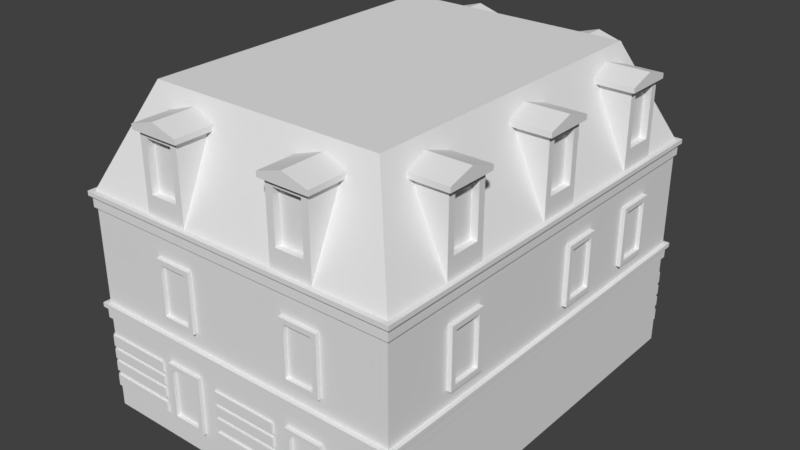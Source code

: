 # Source: backgroundBuildingLow.blend  (saved by Blender 2.79.0; exported with 4.5.12 LTS)
import bpy
from mathutils import Matrix  # noqa: F401  (used for matrix-valued properties, if any)

bpy.ops.wm.read_factory_settings(use_empty=True)
scene = bpy.context.scene
scene.name = 'Scene'

# ---- collections
col_collection_1 = bpy.data.collections.new('Collection 1'); scene.collection.children.link(col_collection_1)

# ---- materials (node trees are filled in below, after node groups)
mat_walls = bpy.data.materials.new('walls')
mat_walls.alpha_threshold = 0.0
mat_walls.use_transparent_shadow = False
mat_walls.roughness = 0.5
mat_windows = bpy.data.materials.new('windows')
mat_windows.alpha_threshold = 0.0
mat_windows.use_transparent_shadow = False
mat_windows.roughness = 0.5
mat_walls2 = bpy.data.materials.new('walls2')
mat_walls2.alpha_threshold = 0.0
mat_walls2.use_transparent_shadow = False
mat_walls2.roughness = 0.5

# ---- material node trees

# ---- world
world_world = bpy.data.worlds.new('World'); scene.world = world_world
world_world.color = (0.05088, 0.05088, 0.05088)
world_world.use_sun_shadow = False
world_world.sun_shadow_jitter_overblur = 0.0
world_world.cycles.sampling_method = 'MANUAL'

# ---- meshes
me_cube = bpy.data.meshes.new('Cube')
me_cube.from_pydata([(-17.53, 0.0, 0.0), (-17.53, 0.0, 11.91), (-17.53, 22.46, 0.0), (-17.53, 22.46, 11.91), (0.0, 0.0, 0.0), (0.0, 0.0, 11.91), (0.0, 22.46, 0.0), (0.0, 22.46, 11.91), (-5.787, 22.46, 12.98), (-5.787, 22.08, 12.98), (-4.232, 22.46, 12.98), (-4.232, 22.08, 12.98), (0.0, 12.37, 15.64), (0.0, 10.82, 15.64), (-0.375, 17.67, 15.64), (-0.375, 19.23, 12.98), (-0.375, 12.37, 15.64), (-5.787, 22.46, 15.64), (-5.787, 22.08, 15.64), (0.0, 10.82, 12.98), (0.0, 12.37, 12.98), (-4.232, 22.08, 15.64), (-4.232, 22.46, 15.64), (-0.375, 12.37, 12.98), (-0.375, 19.23, 15.64), (0.0, 19.23, 12.98), (-0.375, 17.67, 12.98), (-2.348, 2.348, 17.17), (-17.53, 22.46, 11.91), (-17.53, 3.815e-06, 11.91), (-2.348, 20.11, 17.17), (0.0, 22.46, 11.91), (-15.18, 20.11, 17.17), (-15.18, 2.348, 17.17), (0.0, 3.815e-06, 11.91), (-6.167, 20.19, 15.93), (-3.852, 20.19, 15.93), (-3.852, 20.19, 11.91), (-6.167, 20.19, 11.91), (-6.167, 22.46, 15.93), (-3.852, 22.46, 15.93), (-3.852, 22.46, 11.91), (-6.167, 22.46, 11.91), (-0.375, 5.517, 15.64), (-0.375, 3.963, 15.64), (-1.907e-06, 5.517, 15.64), (-1.907e-06, 3.963, 15.64), (-0.375, 3.963, 12.98), (-1.907e-06, 3.963, 12.98), (-0.375, 5.517, 12.98), (-1.907e-06, 5.517, 12.98), (-2.266, 5.897, 15.93), (-2.266, 3.583, 15.93), (-2.266, 3.583, 11.91), (-2.266, 5.897, 11.91), (-1.907e-06, 5.897, 15.93), (-1.907e-06, 3.583, 15.93), (-1.907e-06, 3.583, 11.91), (-1.907e-06, 5.897, 11.91), (-0.375, 10.82, 15.64), (-0.375, 10.82, 12.98), (0.0, 17.67, 15.64), (-2.266, 12.75, 15.93), (-2.266, 10.44, 15.93), (-2.266, 10.44, 11.91), (-2.266, 12.75, 11.91), (0.0, 12.75, 15.93), (0.0, 10.44, 15.93), (0.0, 10.44, 11.91), (0.0, 12.75, 11.91), (-7.451e-09, 19.23, 15.64), (-7.451e-09, 17.67, 12.98), (-2.266, 19.61, 15.93), (-2.266, 17.29, 15.93), (-2.266, 17.29, 11.91), (-2.266, 19.61, 11.91), (-7.451e-09, 19.61, 15.93), (-7.451e-09, 17.29, 15.93), (-7.451e-09, 17.29, 11.91), (-7.451e-09, 19.61, 11.91), (-2.266, 10.22, 16.2), (0.2196, 10.22, 16.2), (0.2196, 10.22, 15.93), (-2.266, 10.22, 15.93), (0.2196, 12.97, 16.2), (-2.266, 12.97, 16.2), (0.2196, 11.59, 16.61), (-2.266, 11.59, 16.61), (0.2196, 12.97, 15.93), (-2.266, 12.97, 15.93), (-3.637, 20.19, 16.2), (-2.266, 17.08, 16.2), (0.2196, 17.08, 16.2), (0.2196, 17.08, 15.93), (-2.266, 17.08, 15.93), (0.2196, 19.82, 16.2), (-2.266, 19.82, 16.2), (0.2196, 18.45, 16.61), (-2.266, 18.45, 16.61), (0.2196, 19.82, 15.93), (-2.266, 19.82, 15.93), (-3.637, 22.68, 16.2), (-3.637, 22.68, 15.93), (-3.637, 20.19, 15.93), (-6.382, 22.68, 16.2), (-6.382, 20.19, 16.2), (-5.009, 22.68, 16.61), (-5.009, 20.19, 16.61), (-6.382, 22.68, 15.93), (-6.382, 20.19, 15.93), (-2.266, 3.367, 16.2), (0.2196, 3.367, 16.2), (0.2196, 3.367, 15.93), (-2.266, 3.367, 15.93), (0.2196, 6.112, 16.2), (-2.266, 6.112, 16.2), (0.2196, 4.74, 16.61), (-2.266, 4.74, 16.61), (0.2196, 6.112, 15.93), (-2.266, 6.112, 15.93), (-13.68, 3.815e-06, 15.93), (-11.37, 3.815e-06, 15.93), (-11.37, 2.266, 11.91), (-13.68, 2.266, 11.91), (-13.68, 2.266, 15.93), (-11.37, 2.266, 15.93), (-13.3, 3.815e-06, 15.64), (-13.3, 0.375, 15.64), (-11.75, 0.375, 15.64), (-11.75, 3.815e-06, 15.64), (-13.3, 0.375, 12.98), (-13.3, 22.46, 12.98), (-13.3, 22.08, 12.98), (-11.75, 22.46, 12.98), (-11.75, 22.08, 12.98), (-13.3, 22.46, 15.64), (-13.3, 22.08, 15.64), (-11.75, 22.08, 15.64), (-11.75, 22.46, 15.64), (-13.68, 20.19, 15.93), (-11.37, 20.19, 15.93), (-11.37, 20.19, 11.91), (-13.68, 20.19, 11.91), (-13.68, 22.46, 15.93), (-11.37, 22.46, 15.93), (-11.37, 22.46, 11.91), (-13.68, 22.46, 11.91), (-11.15, 20.19, 16.2), (-11.15, 22.68, 16.2), (-11.15, 22.68, 15.93), (-11.15, 20.19, 15.93), (-13.9, 22.68, 16.2), (-13.9, 20.19, 16.2), (-12.52, 22.68, 16.61), (-12.52, 20.19, 16.61), (-13.9, 22.68, 15.93), (-13.9, 20.19, 15.93), (-13.3, 3.815e-06, 12.98), (-11.75, 0.375, 12.98), (-11.75, 3.815e-06, 12.98), (-13.68, 3.815e-06, 11.91), (-11.37, 3.815e-06, 11.91), (-13.9, 2.266, 16.2), (-13.9, -0.2196, 16.2), (-13.9, -0.2196, 15.93), (-13.9, 2.266, 15.93), (-11.15, -0.2196, 16.2), (-11.15, 2.266, 16.2), (-12.52, -0.2196, 16.61), (-12.52, 2.266, 16.61), (-11.15, -0.2196, 15.93), (-11.15, 2.266, 15.93), (-4.232, 3.815e-06, 12.98), (-4.232, 0.375, 12.98), (-5.787, 3.815e-06, 12.98), (-5.787, 0.375, 12.98), (-4.232, 3.815e-06, 15.64), (-4.232, 0.375, 15.64), (-5.787, 0.375, 15.64), (-5.787, 3.815e-06, 15.64), (-3.852, 2.266, 15.93), (-6.167, 2.266, 15.93), (-6.167, 2.266, 11.91), (-3.852, 2.266, 11.91), (-3.852, 3.815e-06, 15.93), (-6.167, 3.815e-06, 15.93), (-6.167, 3.815e-06, 11.91), (-3.852, 3.815e-06, 11.91), (-6.382, 2.266, 16.2), (-6.382, -0.2196, 16.2), (-6.382, -0.2196, 15.93), (-6.382, 2.266, 15.93), (-3.637, -0.2196, 16.2), (-3.637, 2.266, 16.2), (-5.009, -0.2196, 16.61), (-5.009, 2.266, 16.61), (-3.637, -0.2196, 15.93), (-3.637, 2.266, 15.93), (-17.74, 10.33, 4.143), (-17.74, 8.773, 4.143), (-17.74, 8.773, 1.487), (-17.74, 10.33, 1.487), (-17.53, 10.6, 4.415), (-17.74, 10.6, 1.215), (-17.53, 8.501, 4.415), (-17.74, 8.501, 1.215), (-17.54, 10.33, 4.143), (-17.54, 8.773, 4.143), (-17.54, 8.773, 1.487), (-17.54, 10.33, 1.487), (-17.74, 8.501, 4.415), (-17.53, 8.501, 1.215), (-17.74, 10.6, 4.415), (-17.53, 10.6, 1.215), (-17.78, 19.23, 9.696), (-17.78, 17.67, 9.696), (-17.78, 17.67, 7.04), (-17.78, 19.23, 7.04), (-17.53, 19.5, 9.968), (-17.78, 19.5, 6.767), (-17.53, 17.4, 9.968), (-17.78, 17.4, 6.767), (-17.65, 16.98, 4.143), (-17.53, 11.04, 4.143), (-17.65, 16.98, 2.108), (-17.65, 16.98, 2.817), (-17.53, 11.04, 2.817), (-17.53, 16.98, 2.108), (-17.53, 16.98, 2.634), (-17.65, 11.04, 2.108), (-17.74, 19.23, 4.143), (-17.74, 17.67, 4.143), (-17.56, 19.23, 9.696), (-17.74, 17.67, 1.487), (-17.74, 19.23, 1.487), (-17.53, 19.5, 4.415), (-17.56, 17.67, 9.696), (-17.56, 17.67, 7.04), (-17.56, 19.23, 7.04), (-17.78, 17.4, 9.968), (-17.53, 17.4, 6.767), (-17.78, 19.5, 9.968), (-17.53, 19.5, 6.767), (-17.74, 19.5, 1.215), (-17.53, 17.4, 4.415), (-17.74, 17.4, 1.215), (-17.54, 19.23, 4.143), (-17.54, 17.67, 4.143), (-17.54, 17.67, 1.487), (-17.54, 19.23, 1.487), (-17.74, 17.4, 4.415), (-17.53, 17.4, 1.215), (-17.74, 19.5, 4.415), (-17.53, 19.5, 1.215), (-17.53, 22.46, 1.833), (-17.65, 20.05, 1.215), (-17.65, 22.46, 1.215), (-17.78, 10.48, 9.696), (-17.78, 8.922, 9.696), (-17.78, 8.922, 7.04), (-17.78, 10.48, 7.04), (-17.53, 10.75, 9.968), (-17.78, 10.75, 6.767), (-17.53, 8.649, 9.968), (-17.53, 20.05, 1.215), (-17.78, 8.649, 6.767), (5.96e-08, 22.46, 5.973), (0.1151, 22.57, 5.733), (0.2505, 22.71, 5.733), (0.0, 17.4, 6.767), (0.2462, 17.4, 9.968), (0.0, 19.5, 6.767), (0.2462, 19.5, 9.968), (0.02337, 17.67, 7.04), (0.02337, 19.23, 7.04), (0.02337, 19.23, 9.696), (0.02337, 17.67, 9.696), (0.2462, 19.5, 6.767), (0.0, 19.5, 9.968), (0.2462, 17.4, 6.767), (0.0, 17.4, 9.968), (0.2462, 17.67, 7.04), (0.2462, 19.23, 7.04), (0.2462, 19.23, 9.696), (0.2462, 17.67, 9.696), (0.0, 12.44, 6.767), (0.2462, 12.44, 9.968), (0.0, 14.54, 6.767), (0.2462, 14.54, 9.968), (0.02337, 12.71, 7.04), (0.02337, 14.27, 7.04), (0.02337, 14.27, 9.696), (0.02337, 12.71, 9.696), (0.2462, 14.54, 6.767), (0.0, 14.54, 9.968), (0.2462, 12.44, 6.767), (0.0, 12.44, 9.968), (0.2462, 12.71, 7.04), (0.2462, 14.27, 7.04), (0.2462, 14.27, 9.696), (0.2462, 12.71, 9.696), (-4.768e-07, 3.69, 6.767), (0.2462, 3.69, 9.968), (-4.768e-07, 5.789, 6.767), (0.2462, 5.789, 9.968), (0.02337, 3.963, 7.04), (0.02337, 5.517, 7.04), (0.02337, 5.517, 9.696), (0.02337, 3.963, 9.696), (0.2462, 5.789, 6.767), (-4.768e-07, 5.789, 9.968), (0.2462, 3.69, 6.767), (-4.768e-07, 3.69, 9.968), (0.2462, 3.963, 7.04), (0.2462, 5.517, 7.04), (0.2462, 5.517, 9.696), (0.2462, 3.963, 9.696), (-17.53, 5.789, 1.215), (-17.78, 5.789, 4.415), (-17.53, 3.69, 1.215), (-17.78, 3.69, 4.415), (-17.56, 5.517, 1.487), (-17.56, 3.963, 1.487), (-17.56, 3.963, 4.143), (-17.56, 5.517, 4.143), (-17.78, 3.69, 1.215), (-17.53, 3.69, 4.415), (-17.78, 5.789, 1.215), (-17.53, 5.789, 4.415), (-17.78, 5.517, 1.487), (-17.78, 3.963, 1.487), (-17.78, 3.963, 4.143), (-17.78, 5.517, 4.143), (-4.768e-07, -1.907e-06, 5.973), (0.1151, -0.1151, 5.126), (0.1151, -0.1151, 5.733), (0.2505, -0.2506, 5.733), (-17.56, 10.48, 9.696), (-17.56, 8.922, 9.696), (-17.56, 8.922, 7.04), (-17.56, 10.48, 7.04), (-17.78, 8.649, 9.968), (-17.53, 8.649, 6.767), (-17.78, 10.75, 9.968), (-17.53, 10.75, 6.767), (-17.53, 22.46, 1.215), (-17.65, 20.05, 1.833), (-17.65, 22.46, 1.833), (-17.53, 20.05, 1.833), (-17.53, 22.46, 4.143), (-17.53, 20.05, 2.634), (-17.65, 22.46, 2.634), (-17.65, 20.05, 2.634), (-17.78, 5.517, 9.696), (-17.78, 3.963, 9.696), (-17.78, 3.963, 7.04), (-17.78, 5.517, 7.04), (-17.53, 5.789, 9.968), (-17.78, 5.789, 6.767), (-17.53, 3.69, 9.968), (-17.78, 3.69, 6.767), (-17.53, 16.98, 1.833), (-17.65, 11.04, 1.215), (-17.65, 16.98, 1.215), (-17.53, 11.04, 1.215), (-17.53, 16.98, 1.215), (-17.65, 11.04, 1.833), (-17.65, 16.98, 1.833), (-17.53, 11.04, 1.833), (-17.53, 20.05, 3.343), (-17.65, 22.46, 3.343), (-17.65, 20.05, 3.343), (-17.53, 22.46, 3.343), (-11.86, 22.46, 1.215), (-11.86, 22.66, 4.415), (-13.96, 22.46, 1.215), (-13.96, 22.66, 4.415), (-12.13, 22.46, 1.487), (-13.69, 22.46, 1.487), (-13.69, 22.46, 4.143), (-12.13, 22.46, 4.143), (-13.96, 22.66, 1.215), (-13.96, 22.46, 4.415), (-11.86, 22.66, 1.215), (-11.86, 22.46, 4.415), (-12.13, 22.66, 1.487), (-13.69, 22.66, 1.487), (-13.69, 22.66, 4.143), (-12.13, 22.66, 4.143), (-11.86, 22.46, 6.767), (-11.86, 22.66, 9.968), (-13.96, 22.46, 6.767), (-13.96, 22.66, 9.968), (-12.13, 22.46, 7.04), (-13.69, 22.46, 7.04), (-13.69, 22.46, 9.696), (-12.13, 22.46, 9.696), (-13.96, 22.66, 6.767), (-13.96, 22.46, 9.968), (-11.86, 22.66, 6.767), (-11.86, 22.46, 9.968), (-12.13, 22.66, 7.04), (-13.69, 22.66, 7.04), (-13.69, 22.66, 9.696), (-12.13, 22.66, 9.696), (-17.53, 22.46, 11.07), (0.2505, 22.71, 11.91), (0.1151, 22.57, 11.07), (0.0, 22.46, 11.07), (0.2505, 22.71, 11.67), (-4.768e-07, -9.537e-07, 5.126), (0.1151, 22.57, 11.67), (0.2505, -0.2506, 5.973), (-17.65, 22.57, 5.733), (-17.53, 22.46, 5.126), (5.96e-08, 22.46, 5.126), (0.1151, 22.57, 5.126), (0.2505, 22.71, 5.973), (0.0, 22.46, 11.91), (-4.768e-07, 9.537e-07, 11.91), (-17.78, -0.2506, 11.91), (-17.65, -0.1151, 11.07), (-17.53, -4.768e-06, 11.07), (-17.78, 22.71, 11.91), (-17.65, 22.57, 11.07), (-17.78, 22.71, 11.67), (-17.78, -0.2506, 11.67), (-17.65, -0.1151, 11.67), (-17.65, 22.57, 11.67), (-17.53, -9.537e-07, 11.91), (-17.53, 22.46, 11.91), (0.2505, -0.2505, 11.67), (0.1151, -0.1151, 11.67), (-4.768e-07, -9.537e-07, 11.07), (0.1151, -0.1151, 11.07), (0.2505, -0.2506, 11.91), (-17.78, -0.2505, 5.733), (-17.65, -0.1151, 5.126), (-17.53, 9.537e-07, 5.126), (-17.78, 22.71, 5.973), (-17.78, -0.2506, 5.973), (-17.78, 22.71, 5.733), (-17.65, -0.1151, 5.733), (-17.53, 22.46, 5.973), (-17.65, 22.57, 5.126), (-17.53, 9.537e-07, 5.973), (-17.65, 20.05, 3.526), (-17.65, 22.46, 3.526), (-17.53, 20.05, 3.526), (-17.53, 22.46, 3.526), (-17.53, 22.46, 2.817), (-17.53, 20.05, 2.108), (-17.65, 20.05, 2.817), (-17.65, 20.05, 4.143), (-17.65, 22.46, 4.143), (-17.53, 20.05, 4.143), (-17.65, 22.46, 2.108), (-17.65, 22.46, 2.817), (-17.53, 20.05, 2.817), (-17.53, 22.46, 2.108), (-17.53, 22.46, 2.634), (-17.65, 20.05, 2.108), (-17.53, 16.98, 4.143), (-17.53, 11.04, 2.634), (-17.65, 16.98, 2.634), (-17.65, 11.04, 2.634), (-17.53, 11.04, 3.343), (-17.65, 16.98, 3.343), (-17.65, 11.04, 3.343), (-17.53, 16.98, 3.343), (-17.65, 11.04, 3.526), (-17.65, 16.98, 3.526), (-17.53, 11.04, 3.526), (-17.53, 16.98, 3.526), (-17.53, 16.98, 2.817), (-17.53, 11.04, 2.108), (-17.65, 11.04, 2.817), (-17.65, 11.04, 4.143), (-17.56, 5.517, 9.696), (-17.56, 3.963, 9.696), (-17.56, 3.963, 7.04), (-17.56, 5.517, 7.04), (-17.78, 3.69, 9.968), (-17.53, 3.69, 6.767), (-17.78, 5.789, 9.968), (-17.53, 5.789, 6.767), (-3.684, 22.57, 2.108), (5.96e-08, 22.46, 2.634), (5.96e-08, 22.46, 2.108), (-3.684, 22.46, 2.817), (5.96e-08, 22.57, 2.817), (5.96e-08, 22.57, 2.108), (-3.684, 22.46, 4.143), (5.96e-08, 22.57, 4.143), (-3.684, 22.57, 4.143), (-3.684, 22.57, 2.817), (-3.684, 22.46, 2.108), (5.96e-08, 22.46, 2.817), (5.96e-08, 22.46, 3.526), (-3.684, 22.46, 3.526), (5.96e-08, 22.57, 3.526), (-3.684, 22.57, 3.526), (5.96e-08, 22.46, 3.343), (-3.684, 22.57, 3.343), (5.96e-08, 22.57, 3.343), (-3.684, 22.46, 3.343), (-3.684, 22.57, 2.634), (5.96e-08, 22.57, 2.634), (-3.684, 22.46, 2.634), (5.96e-08, 22.46, 4.143), (-3.684, 22.46, 1.833), (5.96e-08, 22.57, 1.833), (-3.684, 22.57, 1.833), (5.96e-08, 22.46, 1.215), (-3.684, 22.46, 1.215), (5.96e-08, 22.57, 1.215), (-3.684, 22.57, 1.215), (5.96e-08, 22.46, 1.833), (-4.241, 22.46, 1.215), (-4.241, 22.66, 4.415), (-6.34, 22.46, 1.215), (-6.34, 22.66, 4.415), (-4.513, 22.46, 1.487), (-6.067, 22.46, 1.487), (-6.067, 22.46, 4.143), (-4.513, 22.46, 4.143), (-6.34, 22.66, 1.215), (-6.34, 22.46, 4.415), (-4.241, 22.66, 1.215), (-4.241, 22.46, 4.415), (-4.513, 22.66, 1.487), (-6.067, 22.66, 1.487), (-6.067, 22.66, 4.143), (-4.513, 22.66, 4.143), (-4.241, 22.46, 6.767), (-4.241, 22.66, 9.968), (-6.34, 22.46, 6.767), (-6.34, 22.66, 9.968), (-4.513, 22.46, 7.04), (-6.067, 22.46, 7.04), (-6.067, 22.46, 9.696), (-4.513, 22.46, 9.696), (-6.34, 22.66, 6.767), (-6.34, 22.46, 9.968), (-4.241, 22.66, 6.767), (-4.241, 22.46, 9.968), (-4.513, 22.66, 7.04), (-6.067, 22.66, 7.04), (-6.067, 22.66, 9.696), (-4.513, 22.66, 9.696), (-10.98, 22.57, 2.108), (-7.299, 22.46, 2.634), (-7.299, 22.46, 2.108), (-10.98, 22.46, 2.817), (-7.299, 22.57, 2.817), (-7.299, 22.57, 2.108), (-10.98, 22.46, 4.143), (-7.299, 22.57, 4.143), (-10.98, 22.57, 4.143), (-10.98, 22.57, 2.817), (-10.98, 22.46, 2.108), (-7.299, 22.46, 2.817), (-7.299, 22.46, 3.526), (-10.98, 22.46, 3.526), (-7.299, 22.57, 3.526), (-10.98, 22.57, 3.526), (-7.299, 22.46, 3.343), (-10.98, 22.57, 3.343), (-7.299, 22.57, 3.343), (-10.98, 22.46, 3.343), (-10.98, 22.57, 2.634), (-7.299, 22.57, 2.634), (-10.98, 22.46, 2.634), (-7.299, 22.46, 4.143), (-10.98, 22.46, 1.833), (-7.299, 22.57, 1.833), (-10.98, 22.57, 1.833), (-7.299, 22.46, 1.215), (-10.98, 22.46, 1.215), (-7.299, 22.57, 1.215), (-10.98, 22.57, 1.215), (-7.299, 22.46, 1.833), (-17.53, 22.57, 2.108), (-14.57, 22.46, 2.634), (-14.57, 22.46, 2.108), (-17.53, 22.46, 2.817), (-14.57, 22.57, 2.817), (-14.57, 22.57, 2.108), (-17.53, 22.46, 4.143), (-14.57, 22.57, 4.143), (-17.53, 22.57, 4.143), (-17.53, 22.57, 2.817), (-17.53, 22.46, 2.108), (-14.57, 22.46, 2.817), (-14.57, 22.46, 3.526), (-17.53, 22.46, 3.526), (-14.57, 22.57, 3.526), (-17.53, 22.57, 3.526), (-14.57, 22.46, 3.343), (-17.53, 22.57, 3.343), (-14.57, 22.57, 3.343), (-17.53, 22.46, 3.343), (-17.53, 22.57, 2.634), (-14.57, 22.57, 2.634), (-17.53, 22.46, 2.634), (-14.57, 22.46, 4.143), (-17.53, 22.46, 1.833), (-14.57, 22.57, 1.833), (-17.53, 22.57, 1.833), (-14.57, 22.46, 1.215), (-17.53, 22.46, 1.215), (-14.57, 22.57, 1.215), (-17.53, 22.57, 1.215), (-14.57, 22.46, 1.833), (-5.674, 9.537e-07, 1.215), (-5.674, -0.2065, 4.415), (-3.575, 9.537e-07, 1.215), (-3.575, -0.2065, 4.415), (-5.402, -0.002975, 1.487), (-3.848, -0.002975, 1.487), (-3.848, -0.002975, 4.143), (-5.402, -0.002975, 4.143), (-3.575, -0.2065, 1.215), (-3.575, 9.537e-07, 4.415), (-5.674, -0.2065, 1.215), (-5.674, 9.537e-07, 4.415), (-5.402, -0.2065, 1.487), (-3.848, -0.2065, 1.487), (-3.848, -0.2065, 4.143), (-5.402, -0.2065, 4.143), (-5.674, 9.537e-07, 6.767), (-5.674, -0.2065, 9.968), (-3.575, 9.537e-07, 6.767), (-3.575, -0.2065, 9.968), (-5.402, -0.002975, 7.04), (-3.848, -0.002975, 7.04), (-3.848, -0.002975, 9.696), (-5.402, -0.002975, 9.696), (-3.575, -0.2065, 6.767), (-3.575, 9.537e-07, 9.968), (-5.674, -0.2065, 6.767), (-5.674, 9.537e-07, 9.968), (-5.402, -0.2065, 7.04), (-3.848, -0.2065, 7.04), (-3.848, -0.2065, 9.696), (-5.402, -0.2065, 9.696), (-13.85, -0.1151, 2.108), (-17.53, 9.537e-07, 2.634), (-17.53, 9.537e-07, 2.108), (-13.85, 9.537e-07, 2.817), (-17.53, -0.1151, 2.817), (-17.53, -0.1151, 2.108), (-13.85, 9.537e-07, 4.143), (-17.53, -0.1151, 4.143), (-13.85, -0.1151, 4.143), (-13.85, -0.1151, 2.817), (-13.85, 9.537e-07, 2.108), (-17.53, 9.537e-07, 2.817), (-17.53, 9.537e-07, 3.526), (-13.85, 9.537e-07, 3.526), (-17.53, -0.1151, 3.526), (-13.85, -0.1151, 3.526), (-17.53, 9.537e-07, 3.343), (-13.85, -0.1151, 3.343), (-17.53, -0.1151, 3.343), (-13.85, 9.537e-07, 3.343), (-13.85, -0.1151, 2.634), (-17.53, -0.1151, 2.634), (-13.85, 9.537e-07, 2.634), (-17.53, 9.537e-07, 4.143), (-13.85, 9.537e-07, 1.833), (-17.53, -0.1151, 1.833), (-13.85, -0.1151, 1.833), (-17.53, 9.537e-07, 1.215), (-13.85, 9.537e-07, 1.215), (-17.53, -0.1151, 1.215), (-13.85, -0.1151, 1.215), (-17.53, 9.537e-07, 1.833), (-13.29, 9.537e-07, 1.215), (-13.29, -0.2065, 4.415), (-11.19, 9.537e-07, 1.215), (-11.19, -0.2065, 4.415), (-13.02, -0.002975, 1.487), (-11.47, -0.002975, 1.487), (-11.47, -0.002975, 4.143), (-13.02, -0.002975, 4.143), (-11.19, -0.2065, 1.215), (-11.19, 9.537e-07, 4.415), (-13.29, -0.2065, 1.215), (-13.29, 9.537e-07, 4.415), (-13.02, -0.2065, 1.487), (-11.47, -0.2065, 1.487), (-11.47, -0.2065, 4.143), (-13.02, -0.2065, 4.143), (-13.29, 9.537e-07, 6.767), (-13.29, -0.2065, 9.968), (-11.19, 9.537e-07, 6.767), (-11.19, -0.2065, 9.968), (-13.02, -0.002975, 7.04), (-11.47, -0.002975, 7.04), (-11.47, -0.002975, 9.696), (-13.02, -0.002975, 9.696), (-11.19, -0.2065, 6.767), (-11.19, 9.537e-07, 9.968), (-13.29, -0.2065, 6.767), (-13.29, 9.537e-07, 9.968), (-13.02, -0.2065, 7.04), (-11.47, -0.2065, 7.04), (-11.47, -0.2065, 9.696), (-13.02, -0.2065, 9.696), (-6.549, -0.1151, 2.108), (-10.23, 9.537e-07, 2.634), (-10.23, 9.537e-07, 2.108), (-6.549, 9.537e-07, 2.817), (-10.23, -0.1151, 2.817), (-10.23, -0.1151, 2.108), (-6.549, 9.537e-07, 4.143), (-10.23, -0.1151, 4.143), (-6.549, -0.1151, 4.143), (-6.549, -0.1151, 2.817), (-6.549, 9.537e-07, 2.108), (-10.23, 9.537e-07, 2.817), (-10.23, 9.537e-07, 3.526), (-6.549, 9.537e-07, 3.526), (-10.23, -0.1151, 3.526), (-6.549, -0.1151, 3.526), (-10.23, 9.537e-07, 3.343), (-6.549, -0.1151, 3.343), (-10.23, -0.1151, 3.343), (-6.549, 9.537e-07, 3.343), (-6.549, -0.1151, 2.634), (-10.23, -0.1151, 2.634), (-6.549, 9.537e-07, 2.634), (-10.23, 9.537e-07, 4.143), (-6.549, 9.537e-07, 1.833), (-10.23, -0.1151, 1.833), (-6.549, -0.1151, 1.833), (-10.23, 9.537e-07, 1.215), (-6.549, 9.537e-07, 1.215), (-10.23, -0.1151, 1.215), (-6.549, -0.1151, 1.215), (-10.23, 9.537e-07, 1.833), (-4.768e-07, -0.1151, 2.108), (-2.961, 9.537e-07, 2.634), (-2.961, 9.537e-07, 2.108), (-4.768e-07, 9.537e-07, 2.817), (-2.961, -0.1151, 2.817), (-2.961, -0.1151, 2.108), (-4.768e-07, 9.537e-07, 4.143), (-2.961, -0.1151, 4.143), (-4.768e-07, -0.1151, 4.143), (-4.768e-07, -0.1151, 2.817), (-4.768e-07, 9.537e-07, 2.108), (-2.961, 9.537e-07, 2.817), (-2.961, 9.537e-07, 3.526), (-4.768e-07, 9.537e-07, 3.526), (-2.961, -0.1151, 3.526), (-4.768e-07, -0.1151, 3.526), (-2.961, 9.537e-07, 3.343), (-4.768e-07, -0.1151, 3.343), (-2.961, -0.1151, 3.343), (-4.768e-07, 9.537e-07, 3.343), (-4.768e-07, -0.1151, 2.634), (-2.961, -0.1151, 2.634), (-4.768e-07, 9.537e-07, 2.634), (-2.961, 9.537e-07, 4.143), (-4.768e-07, 9.537e-07, 1.833), (-2.961, -0.1151, 1.833), (-4.768e-07, -0.1151, 1.833), (-2.961, 9.537e-07, 1.215), (-4.768e-07, 9.537e-07, 1.215), (-2.961, -0.1151, 1.215), (-4.768e-07, -0.1151, 1.215), (-2.961, 9.537e-07, 1.833), (-17.65, 8.009, 4.143), (-17.53, 6.144, 4.143), (-17.65, 8.009, 2.108), (-17.65, 8.009, 2.817), (-17.53, 6.144, 2.817), (-17.53, 8.009, 2.108), (-17.53, 8.009, 2.634), (-17.65, 6.144, 2.108), (-17.53, 8.009, 1.833), (-17.65, 6.144, 1.215), (-17.65, 8.009, 1.215), (-17.53, 6.144, 1.215), (-17.53, 8.009, 1.215), (-17.65, 6.144, 1.833), (-17.65, 8.009, 1.833), (-17.53, 6.144, 1.833), (-17.53, 8.009, 4.143), (-17.53, 6.144, 2.634), (-17.65, 8.009, 2.634), (-17.65, 6.144, 2.634), (-17.53, 6.144, 3.343), (-17.65, 8.009, 3.343), (-17.65, 6.144, 3.343), (-17.53, 8.009, 3.343), (-17.65, 6.144, 3.526), (-17.65, 8.009, 3.526), (-17.53, 6.144, 3.526), (-17.53, 8.009, 3.526), (-17.53, 8.009, 2.817), (-17.53, 6.144, 2.108), (-17.65, 6.144, 2.817), (-17.65, 6.144, 4.143), (-17.65, 3.247, 4.143), (-17.53, 9.537e-07, 4.143), (-17.65, 3.247, 2.108), (-17.65, 3.247, 2.817), (-17.53, 9.537e-07, 2.817), (-17.53, 3.247, 2.108), (-17.53, 3.247, 2.634), (-17.65, 9.537e-07, 2.108), (-17.53, 3.247, 1.833), (-17.65, 9.537e-07, 1.215), (-17.65, 3.247, 1.215), (-17.53, 9.537e-07, 1.215), (-17.53, 3.247, 1.215), (-17.65, 9.537e-07, 1.833), (-17.65, 3.247, 1.833), (-17.53, 9.537e-07, 1.833), (-17.53, 3.247, 4.143), (-17.53, 9.537e-07, 2.634), (-17.65, 3.247, 2.634), (-17.65, 9.537e-07, 2.634), (-17.53, 9.537e-07, 3.343), (-17.65, 3.247, 3.343), (-17.65, 9.537e-07, 3.343), (-17.53, 3.247, 3.343), (-17.65, 9.537e-07, 3.526), (-17.65, 3.247, 3.526), (-17.53, 9.537e-07, 3.526), (-17.53, 3.247, 3.526), (-17.53, 3.247, 2.817), (-17.53, 9.537e-07, 2.108), (-17.65, 9.537e-07, 2.817), (-17.65, 0.0001225, 4.143)], [], [(0, 1, 3, 2), (2, 3, 7, 6), (6, 7, 5, 4), (4, 5, 1, 0), (7, 3, 1, 5), (11, 9, 18, 21), (8, 9, 11, 10), (14, 26, 15, 24), (70, 61, 14, 24), (18, 17, 22, 21), (10, 11, 21, 22), (61, 71, 26, 14), (70, 24, 15, 25), (9, 8, 17, 18), (25, 15, 26, 71), (20, 23, 60, 19), (59, 60, 23, 16), (29, 33, 32, 28), (30, 31, 28, 32), (30, 27, 34, 31), (33, 29, 34, 27), (33, 27, 32), (27, 30, 32), (98, 91, 92, 97), (92, 91, 94, 93), (35, 39, 42, 38), (96, 95, 99, 100), (37, 38, 42, 41), (37, 41, 40, 36), (8, 10, 41, 42), (8, 42, 39, 17), (22, 17, 39, 40), (22, 40, 41, 10), (49, 50, 45, 43), (48, 47, 44, 46), (46, 44, 43, 45), (47, 48, 50, 49), (44, 47, 49, 43), (51, 55, 58, 54), (97, 95, 96, 98), (53, 54, 58, 57), (53, 57, 56, 52), (50, 48, 57, 58), (50, 58, 55, 45), (46, 45, 55, 56), (46, 56, 57, 48), (16, 12, 13, 59), (23, 20, 12, 16), (19, 60, 59, 13), (62, 66, 69, 65), (81, 80, 83, 82), (64, 65, 69, 68), (64, 68, 67, 63), (20, 19, 68, 69), (20, 69, 66, 12), (13, 12, 66, 67), (13, 67, 68, 19), (72, 76, 79, 75), (93, 99, 95, 92), (74, 75, 79, 78), (74, 78, 77, 73), (25, 71, 78, 79), (25, 79, 76, 70), (61, 70, 76, 77), (61, 77, 78, 71), (87, 80, 81, 86), (86, 84, 85, 87), (85, 84, 88, 89), (82, 88, 84, 81), (83, 89, 88, 82), (84, 86, 81), (94, 100, 99, 93), (95, 97, 92), (107, 90, 101, 106), (101, 90, 103, 102), (105, 104, 108, 109), (106, 104, 105, 107), (102, 108, 104, 101), (103, 109, 108, 102), (104, 106, 101), (117, 110, 111, 116), (111, 110, 113, 112), (115, 114, 118, 119), (116, 114, 115, 117), (112, 118, 114, 111), (113, 119, 118, 112), (114, 116, 111), (134, 132, 136, 137), (131, 132, 134, 133), (136, 135, 138, 137), (133, 134, 137, 138), (132, 131, 135, 136), (139, 143, 146, 142), (141, 142, 146, 145), (141, 145, 144, 140), (131, 133, 145, 146), (131, 146, 143, 135), (138, 135, 143, 144), (138, 144, 145, 133), (154, 147, 148, 153), (148, 147, 150, 149), (152, 151, 155, 156), (153, 151, 152, 154), (149, 155, 151, 148), (150, 156, 155, 149), (151, 153, 148), (130, 158, 128, 127), (159, 158, 130, 157), (128, 129, 126, 127), (157, 130, 127, 126), (158, 159, 129, 128), (125, 121, 161, 122), (123, 122, 161, 160), (123, 160, 120, 124), (159, 157, 160, 161), (159, 161, 121, 129), (126, 129, 121, 120), (126, 120, 160, 157), (169, 162, 163, 168), (163, 162, 165, 164), (167, 166, 170, 171), (168, 166, 167, 169), (164, 170, 166, 163), (165, 171, 170, 164), (166, 168, 163), (175, 173, 177, 178), (172, 173, 175, 174), (177, 176, 179, 178), (174, 175, 178, 179), (173, 172, 176, 177), (180, 184, 187, 183), (182, 183, 187, 186), (182, 186, 185, 181), (172, 174, 186, 187), (172, 187, 184, 176), (179, 176, 184, 185), (179, 185, 186, 174), (195, 188, 189, 194), (189, 188, 191, 190), (193, 192, 196, 197), (194, 192, 193, 195), (190, 196, 192, 189), (191, 197, 196, 190), (192, 194, 189), (479, 478, 481, 480), (236, 232, 238, 237), (242, 219, 241, 218), (238, 217, 216, 237), (238, 232, 214, 217), (236, 215, 214, 232), (338, 337, 340, 339), (239, 215, 216, 221), (237, 216, 215, 236), (241, 214, 215, 239), (221, 216, 217, 219), (343, 262, 260, 257), (241, 219, 217, 214), (265, 259, 260, 262), (204, 202, 212, 210), (249, 234, 233, 248), (253, 243, 252, 235), (244, 250, 245, 251), (251, 245, 243, 253), (323, 324, 321, 322), (247, 231, 230, 246), (346, 348, 254, 347), (264, 255, 256, 345), (326, 320, 325, 319), (318, 332, 331, 320), (318, 327, 329, 332), (255, 264, 348, 346), (322, 330, 331, 323), (326, 328, 318, 320), (320, 331, 330, 325), (321, 329, 330, 322), (321, 324, 332, 329), (345, 256, 347, 254), (240, 221, 219, 242), (220, 218, 241, 239), (220, 239, 221, 240), (340, 337, 257, 260), (319, 325, 327, 317), (339, 259, 258, 338), (325, 330, 329, 327), (323, 331, 332, 324), (456, 459, 451, 461), (448, 446, 447, 449), (450, 457, 370, 372), (207, 206, 209, 208), (244, 235, 252, 250), (256, 255, 346, 347), (371, 369, 372, 370), (452, 458, 369, 371), (351, 352, 350, 460), (452, 457, 450, 458), (338, 258, 257, 337), (340, 260, 259, 339), (343, 257, 258, 341), (341, 258, 259, 265), (344, 262, 343, 261), (334, 416, 267, 335), (415, 416, 334, 410), (336, 268, 417, 412), (266, 333, 412, 417), (335, 267, 268, 336), (278, 280, 270, 272), (271, 277, 279, 269), (278, 272, 277, 271), (269, 279, 270, 280), (273, 281, 282, 274), (275, 283, 284, 276), (273, 276, 284, 281), (274, 282, 283, 275), (272, 283, 282, 277), (270, 284, 283, 272), (270, 279, 281, 284), (277, 282, 281, 279), (294, 296, 286, 288), (287, 293, 295, 285), (294, 288, 293, 287), (285, 295, 286, 296), (289, 297, 298, 290), (291, 299, 300, 292), (289, 292, 300, 297), (290, 298, 299, 291), (288, 299, 298, 293), (286, 300, 299, 288), (286, 295, 297, 300), (293, 298, 297, 295), (310, 312, 302, 304), (303, 309, 311, 301), (310, 304, 309, 303), (301, 311, 302, 312), (305, 313, 314, 306), (307, 315, 316, 308), (305, 308, 316, 313), (306, 314, 315, 307), (304, 315, 314, 309), (302, 316, 315, 304), (302, 311, 313, 316), (309, 314, 313, 311), (366, 368, 361, 367), (364, 362, 363, 365), (363, 362, 366, 367), (317, 327, 318, 328), (476, 225, 474, 226), (476, 226, 466, 468), (468, 466, 469, 467), (464, 465, 463, 228), (224, 227, 475, 229), (362, 364, 368, 366), (365, 363, 367, 361), (474, 225, 467, 469), (436, 336, 412, 440), (333, 445, 440, 412), (484, 358, 356, 353), (263, 261, 343, 341), (360, 355, 356, 358), (342, 265, 262, 344), (263, 341, 265, 342), (453, 455, 349, 454), (449, 447, 454, 349), (459, 456, 351, 460), (457, 452, 371, 370), (446, 448, 455, 453), (480, 355, 354, 479), (479, 354, 353, 478), (484, 353, 354, 482), (482, 354, 355, 360), (481, 478, 353, 356), (225, 476, 468, 467), (227, 224, 464, 228), (447, 446, 453, 454), (382, 384, 374, 376), (375, 381, 383, 373), (382, 376, 381, 375), (373, 383, 374, 384), (377, 385, 386, 378), (379, 387, 388, 380), (377, 380, 388, 385), (378, 386, 387, 379), (376, 387, 386, 381), (374, 388, 387, 376), (374, 383, 385, 388), (381, 386, 385, 383), (398, 400, 390, 392), (391, 397, 399, 389), (398, 392, 397, 391), (389, 399, 390, 400), (393, 401, 402, 394), (395, 403, 404, 396), (393, 396, 404, 401), (394, 402, 403, 395), (392, 403, 402, 397), (390, 404, 403, 392), (390, 399, 401, 404), (397, 402, 401, 399), (409, 425, 423, 406), (405, 424, 407, 408), (430, 418, 406, 423), (411, 428, 425, 409), (407, 424, 428, 411), (416, 444, 413, 267), (414, 444, 416, 415), (268, 441, 439, 417), (443, 266, 417, 439), (267, 413, 441, 268), (434, 407, 411, 432), (408, 407, 434, 433), (431, 409, 406, 435), (418, 419, 435, 406), (432, 411, 409, 431), (425, 426, 420, 423), (422, 421, 424, 405), (429, 430, 423, 420), (428, 427, 426, 425), (424, 421, 427, 428), (421, 434, 432, 427), (433, 434, 421, 422), (426, 431, 435, 420), (419, 429, 420, 435), (427, 432, 431, 426), (437, 334, 335, 442), (442, 335, 336, 436), (410, 334, 437, 438), (441, 436, 440, 439), (445, 443, 439, 440), (444, 437, 442, 413), (413, 442, 436, 441), (438, 437, 444, 414), (205, 200, 201, 203), (456, 461, 352, 351), (210, 199, 200, 205), (461, 451, 350, 352), (207, 199, 198, 206), (204, 210, 205, 211), (209, 201, 200, 208), (213, 203, 212, 202), (208, 200, 199, 207), (212, 203, 201, 198), (212, 198, 199, 210), (211, 205, 203, 213), (473, 471, 222, 462), (470, 472, 223, 477), (224, 229, 465, 464), (477, 223, 462, 222), (252, 243, 234, 230), (248, 233, 231, 247), (252, 230, 231, 250), (250, 231, 233, 245), (247, 246, 249, 248), (471, 470, 477, 222), (229, 475, 463, 465), (249, 246, 230, 234), (359, 482, 360, 483), (359, 357, 484, 482), (485, 358, 484, 357), (481, 356, 355, 480), (483, 360, 358, 485), (491, 486, 506, 507), (486, 496, 508, 506), (500, 501, 494, 493), (498, 500, 493, 509), (501, 499, 492, 494), (494, 492, 509, 493), (488, 491, 507, 487), (490, 495, 503, 504), (497, 490, 504, 502), (495, 489, 505, 503), (507, 506, 508, 487), (503, 505, 502, 504), (495, 490, 497, 489), (499, 501, 500, 498), (491, 488, 496, 486), (515, 516, 512, 511), (513, 515, 511, 517), (516, 514, 510, 512), (512, 510, 517, 511), (514, 516, 515, 513), (291, 292, 289, 290), (307, 308, 305, 306), (275, 276, 273, 274), (245, 233, 234, 243), (209, 206, 198, 201), (472, 470, 471, 473), (395, 396, 393, 394), (379, 380, 377, 378), (527, 529, 519, 521), (520, 526, 528, 518), (527, 521, 526, 520), (518, 528, 519, 529), (522, 530, 531, 523), (524, 532, 533, 525), (522, 525, 533, 530), (523, 531, 532, 524), (521, 532, 531, 526), (519, 533, 532, 521), (519, 528, 530, 533), (526, 531, 530, 528), (543, 545, 535, 537), (536, 542, 544, 534), (543, 537, 542, 536), (534, 544, 535, 545), (538, 546, 547, 539), (540, 548, 549, 541), (538, 541, 549, 546), (539, 547, 548, 540), (537, 548, 547, 542), (535, 549, 548, 537), (535, 544, 546, 549), (542, 547, 546, 544), (540, 541, 538, 539), (524, 525, 522, 523), (555, 550, 570, 571), (550, 560, 572, 570), (564, 565, 558, 557), (562, 564, 557, 573), (565, 563, 556, 558), (558, 556, 573, 557), (552, 555, 571, 551), (554, 559, 567, 568), (561, 554, 568, 566), (559, 553, 569, 567), (571, 570, 572, 551), (567, 569, 566, 568), (559, 554, 561, 553), (563, 565, 564, 562), (555, 552, 560, 550), (579, 580, 576, 575), (577, 579, 575, 581), (580, 578, 574, 576), (576, 574, 581, 575), (578, 580, 579, 577), (587, 582, 602, 603), (582, 592, 604, 602), (596, 597, 590, 589), (594, 596, 589, 605), (597, 595, 588, 590), (590, 588, 605, 589), (584, 587, 603, 583), (586, 591, 599, 600), (593, 586, 600, 598), (591, 585, 601, 599), (603, 602, 604, 583), (599, 601, 598, 600), (591, 586, 593, 585), (595, 597, 596, 594), (587, 584, 592, 582), (611, 612, 608, 607), (609, 611, 607, 613), (612, 610, 606, 608), (608, 606, 613, 607), (610, 612, 611, 609), (623, 625, 615, 617), (616, 622, 624, 614), (623, 617, 622, 616), (614, 624, 615, 625), (618, 626, 627, 619), (620, 628, 629, 621), (618, 621, 629, 626), (619, 627, 628, 620), (617, 628, 627, 622), (615, 629, 628, 617), (615, 624, 626, 629), (622, 627, 626, 624), (639, 641, 631, 633), (632, 638, 640, 630), (639, 633, 638, 632), (630, 640, 631, 641), (634, 642, 643, 635), (636, 644, 645, 637), (634, 637, 645, 642), (635, 643, 644, 636), (633, 644, 643, 638), (631, 645, 644, 633), (631, 640, 642, 645), (638, 643, 642, 640), (651, 646, 666, 667), (646, 656, 668, 666), (660, 661, 654, 653), (658, 660, 653, 669), (661, 659, 652, 654), (654, 652, 669, 653), (648, 651, 667, 647), (650, 655, 663, 664), (657, 650, 664, 662), (655, 649, 665, 663), (667, 666, 668, 647), (663, 665, 662, 664), (655, 650, 657, 649), (659, 661, 660, 658), (651, 648, 656, 646), (675, 676, 672, 671), (673, 675, 671, 677), (676, 674, 670, 672), (672, 670, 677, 671), (674, 676, 675, 673), (636, 637, 634, 635), (620, 621, 618, 619), (687, 689, 679, 681), (680, 686, 688, 678), (687, 681, 686, 680), (678, 688, 679, 689), (682, 690, 691, 683), (684, 692, 693, 685), (682, 685, 693, 690), (683, 691, 692, 684), (681, 692, 691, 686), (679, 693, 692, 681), (679, 688, 690, 693), (686, 691, 690, 688), (703, 705, 695, 697), (696, 702, 704, 694), (703, 697, 702, 696), (694, 704, 695, 705), (698, 706, 707, 699), (700, 708, 709, 701), (698, 701, 709, 706), (699, 707, 708, 700), (697, 708, 707, 702), (695, 709, 708, 697), (695, 704, 706, 709), (702, 707, 706, 704), (700, 701, 698, 699), (684, 685, 682, 683), (715, 710, 730, 731), (710, 720, 732, 730), (724, 725, 718, 717), (722, 724, 717, 733), (725, 723, 716, 718), (718, 716, 733, 717), (712, 715, 731, 711), (714, 719, 727, 728), (721, 714, 728, 726), (719, 713, 729, 727), (731, 730, 732, 711), (727, 729, 726, 728), (719, 714, 721, 713), (723, 725, 724, 722), (715, 712, 720, 710), (739, 740, 736, 735), (737, 739, 735, 741), (740, 738, 734, 736), (736, 734, 741, 735), (738, 740, 739, 737), (747, 742, 762, 763), (742, 752, 764, 762), (756, 757, 750, 749), (754, 756, 749, 765), (757, 755, 748, 750), (750, 748, 765, 749), (744, 747, 763, 743), (746, 751, 759, 760), (753, 746, 760, 758), (751, 745, 761, 759), (763, 762, 764, 743), (759, 761, 758, 760), (751, 746, 753, 745), (755, 757, 756, 754), (747, 744, 752, 742), (771, 772, 768, 767), (769, 771, 767, 773), (772, 770, 766, 768), (768, 766, 773, 767), (770, 772, 771, 769), (787, 789, 782, 788), (785, 783, 784, 786), (784, 783, 787, 788), (804, 777, 802, 778), (804, 778, 794, 796), (796, 794, 797, 795), (792, 793, 791, 780), (776, 779, 803, 781), (783, 785, 789, 787), (786, 784, 788, 782), (802, 777, 795, 797), (777, 804, 796, 795), (779, 776, 792, 780), (801, 799, 774, 790), (798, 800, 775, 805), (776, 781, 793, 792), (805, 775, 790, 774), (799, 798, 805, 774), (781, 803, 791, 793), (800, 798, 799, 801), (819, 821, 814, 820), (817, 815, 816, 818), (816, 815, 819, 820), (836, 809, 834, 810), (836, 810, 826, 828), (828, 826, 829, 827), (824, 825, 823, 812), (808, 811, 835, 813), (815, 817, 821, 819), (818, 816, 820, 814), (834, 809, 827, 829), (809, 836, 828, 827), (811, 808, 824, 812), (833, 831, 806, 822), (830, 832, 807, 837), (808, 813, 825, 824), (837, 807, 822, 806), (831, 830, 837, 806), (813, 835, 823, 825), (832, 830, 831, 833)])
me_cube.polygons.foreach_set('material_index', [0, 0, 0, 0, 0, 1, 0, 1, 0, 0, 0, 0, 0, 0, 0, 0, 1, 2, 2, 2, 2, 2, 2, 2, 2, 0, 2, 0, 0, 0, 0, 0, 0, 0, 0, 0, 0, 1, 0, 2, 0, 0, 0, 0, 0, 0, 0, 0, 0, 0, 2, 0, 0, 0, 0, 0, 0, 0, 0, 0, 0, 0, 0, 0, 0, 2, 2, 2, 0, 0, 0, 0, 0, 2, 2, 2, 2, 0, 0, 0, 2, 2, 2, 2, 0, 0, 0, 1, 0, 0, 0, 0, 0, 0, 0, 0, 0, 0, 0, 2, 2, 2, 2, 0, 0, 0, 1, 0, 0, 0, 0, 0, 0, 0, 0, 0, 0, 0, 2, 2, 2, 2, 0, 0, 0, 1, 0, 0, 0, 0, 0, 0, 0, 0, 0, 0, 0, 2, 2, 2, 2, 0, 0, 0, 1, 1, 0, 0, 0, 0, 1, 0, 0, 0, 0, 0, 0, 0, 0, 0, 0, 0, 0, 1, 0, 0, 0, 0, 0, 0, 0, 0, 0, 0, 0, 0, 0, 0, 0, 0, 0, 0, 0, 0, 0, 0, 0, 0, 1, 0, 0, 0, 0, 0, 0, 0, 0, 0, 0, 0, 0, 0, 0, 0, 0, 0, 0, 0, 0, 0, 0, 0, 0, 0, 0, 0, 0, 0, 0, 0, 0, 0, 0, 0, 0, 0, 0, 0, 0, 0, 0, 0, 0, 0, 0, 0, 0, 0, 0, 0, 0, 0, 0, 0, 0, 0, 0, 0, 0, 0, 0, 0, 0, 0, 0, 0, 0, 0, 0, 0, 0, 0, 0, 0, 0, 0, 0, 0, 0, 0, 0, 0, 0, 0, 0, 0, 0, 0, 0, 0, 0, 0, 0, 0, 0, 0, 0, 0, 0, 0, 0, 0, 0, 0, 0, 0, 0, 0, 0, 0, 0, 0, 0, 0, 0, 0, 0, 0, 0, 0, 0, 0, 0, 0, 0, 0, 0, 0, 0, 0, 0, 0, 0, 0, 0, 0, 0, 0, 0, 0, 0, 0, 0, 0, 0, 0, 0, 0, 0, 0, 0, 0, 0, 0, 0, 0, 0, 0, 0, 0, 1, 0, 0, 0, 0, 0, 0, 0, 0, 0, 0, 0, 0, 0, 0, 0, 0, 0, 0, 0, 0, 0, 0, 0, 0, 0, 0, 0, 0, 1, 1, 1, 0, 0, 0, 1, 1, 0, 0, 0, 0, 0, 0, 0, 0, 0, 0, 0, 0, 0, 0, 0, 0, 0, 0, 0, 0, 0, 0, 0, 0, 1, 1, 0, 0, 0, 0, 0, 0, 0, 0, 0, 0, 0, 0, 0, 0, 0, 0, 0, 0, 0, 0, 0, 0, 0, 0, 0, 0, 0, 0, 0, 0, 0, 0, 0, 0, 0, 0, 0, 0, 0, 0, 0, 0, 0, 0, 0, 0, 0, 0, 0, 0, 0, 0, 0, 0, 0, 0, 0, 0, 0, 0, 0, 0, 0, 0, 0, 0, 0, 0, 0, 0, 0, 0, 0, 0, 0, 0, 0, 0, 0, 0, 0, 0, 0, 0, 1, 1, 0, 0, 0, 0, 0, 0, 0, 0, 0, 0, 0, 0, 0, 0, 0, 0, 0, 0, 0, 0, 0, 0, 0, 0, 1, 1, 0, 0, 0, 0, 0, 0, 0, 0, 0, 0, 0, 0, 0, 0, 0, 0, 0, 0, 0, 0, 0, 0, 0, 0, 0, 0, 0, 0, 0, 0, 0, 0, 0, 0, 0, 0, 0, 0, 0, 0, 0, 0, 0, 0, 0, 0, 0, 0, 0, 0, 0, 0, 0, 0, 0, 0, 0, 0, 0, 0, 0, 0, 0, 0, 0, 0, 0, 0, 0, 0, 0, 0, 0, 0, 0, 0, 0, 0, 0, 0])
_uv = me_cube.uv_layers.new(name='UVMap')
_uv.uv.foreach_set('vector', [0.7467, 0.2481, 0.6182, 0.2481, 0.6182, 0.005402, 0.7467, 0.005402, 0.1546, 0.5231, 0.2831, 0.5231, 0.2831, 0.7126, 0.1546, 0.7126, 0.7467, 0.5015, 0.6182, 0.5015, 0.6182, 0.2589, 0.7467, 0.2589, 0.7442, 0.7067, 0.6157, 0.7067, 0.6157, 0.5173, 0.7442, 0.5173, 0.4159, 0.5173, 0.6049, 0.5173, 0.6049, 0.7599, 0.4159, 0.7599, 0.02215, 0.8088, 0.005392, 0.8088, 0.005392, 0.7801, 0.02215, 0.7801, 0.9765, 0.157, 0.9806, 0.157, 0.9806, 0.1738, 0.9765, 0.1738, 0.005392, 0.8483, 0.005392, 0.8196, 0.02215, 0.8196, 0.02215, 0.8483, 0.86, 0.9647, 0.86, 0.9815, 0.856, 0.9815, 0.856, 0.9647, 0.8708, 0.9647, 0.8749, 0.9647, 0.8749, 0.9815, 0.8708, 0.9815, 0.4199, 0.9386, 0.4159, 0.9386, 0.4159, 0.9099, 0.4199, 0.9099, 0.759, 0.9132, 0.759, 0.9419, 0.755, 0.9419, 0.755, 0.9132, 0.5665, 0.9132, 0.5705, 0.9132, 0.5705, 0.9419, 0.5665, 0.9419, 0.7698, 0.9132, 0.7739, 0.9132, 0.7739, 0.9419, 0.7698, 0.9419, 0.4531, 0.9605, 0.4571, 0.9605, 0.4571, 0.9773, 0.4531, 0.9773, 0.4679, 0.9605, 0.4719, 0.9605, 0.4719, 0.9773, 0.4679, 0.9773, 0.8765, 0.1239, 0.8765, 0.1526, 0.8597, 0.1526, 0.8597, 0.1239, 0.755, 0.5173, 0.8118, 0.5427, 0.8118, 0.7346, 0.755, 0.7599, 0.7575, 0.231, 0.8143, 0.2056, 0.8143, 0.3951, 0.7575, 0.3697, 0.2938, 0.7404, 0.2938, 0.5485, 0.3507, 0.5231, 0.3507, 0.7658, 0.7575, 0.03077, 0.8143, 0.005402, 0.8143, 0.1948, 0.7575, 0.1695, 0.005392, 0.5231, 0.1438, 0.5231, 0.005392, 0.715, 0.1438, 0.5231, 0.1438, 0.715, 0.005392, 0.715, 0.2566, 0.7924, 0.2566, 0.8073, 0.2298, 0.8073, 0.2298, 0.7924, 0.4955, 0.921, 0.4955, 0.9478, 0.4926, 0.9478, 0.4926, 0.921, 0.06557, 0.7693, 0.04114, 0.7693, 0.04114, 0.7258, 0.06557, 0.7258, 0.9537, 0.157, 0.9537, 0.1839, 0.9508, 0.1839, 0.9508, 0.157, 0.8804, 0.8186, 0.8804, 0.8436, 0.856, 0.8436, 0.856, 0.8186, 0.136, 0.7693, 0.1116, 0.7693, 0.1116, 0.7258, 0.136, 0.7258, 0.7081, 0.7291, 0.6913, 0.7291, 0.6872, 0.7175, 0.7122, 0.7175, 0.7081, 0.7291, 0.7122, 0.7175, 0.7122, 0.761, 0.7081, 0.7577, 0.6913, 0.7577, 0.7081, 0.7577, 0.7122, 0.761, 0.6872, 0.761, 0.6913, 0.7577, 0.6872, 0.761, 0.6872, 0.7175, 0.6913, 0.7291, 0.4348, 0.9386, 0.4307, 0.9386, 0.4307, 0.9099, 0.4348, 0.9099, 0.6306, 0.9119, 0.6346, 0.9119, 0.6346, 0.9405, 0.6306, 0.9405, 0.9821, 0.7397, 0.9781, 0.7397, 0.9781, 0.7229, 0.9821, 0.7229, 0.9811, 0.2249, 0.9771, 0.2249, 0.9771, 0.2081, 0.9811, 0.2081, 0.4159, 0.8991, 0.4159, 0.8704, 0.4326, 0.8704, 0.4326, 0.8991, 0.755, 0.7707, 0.7794, 0.7707, 0.7794, 0.8142, 0.755, 0.8142, 0.2298, 0.7924, 0.2298, 0.7776, 0.2566, 0.7776, 0.2566, 0.7924, 0.8399, 0.5065, 0.8399, 0.4815, 0.8643, 0.4815, 0.8643, 0.5065, 0.4403, 0.8142, 0.4159, 0.8142, 0.4159, 0.7707, 0.4403, 0.7707, 0.02625, 0.7374, 0.009491, 0.7374, 0.005392, 0.7258, 0.03035, 0.7258, 0.02625, 0.7374, 0.03035, 0.7258, 0.03035, 0.7693, 0.02625, 0.7661, 0.009491, 0.7661, 0.02625, 0.7661, 0.03035, 0.7693, 0.005392, 0.7693, 0.009491, 0.7661, 0.005392, 0.7693, 0.005392, 0.7258, 0.009491, 0.7374, 0.4926, 0.9586, 0.4967, 0.9586, 0.4967, 0.9754, 0.4926, 0.9754, 0.6494, 0.9405, 0.6454, 0.9405, 0.6454, 0.9119, 0.6494, 0.9119, 0.7846, 0.9132, 0.7887, 0.9132, 0.7887, 0.9419, 0.7846, 0.9419, 0.5567, 0.7707, 0.5812, 0.7707, 0.5812, 0.8142, 0.5567, 0.8142, 0.6712, 0.922, 0.6712, 0.9489, 0.6683, 0.9489, 0.6683, 0.922, 0.856, 0.8794, 0.856, 0.8544, 0.8804, 0.8544, 0.8804, 0.8794, 0.546, 0.8142, 0.5215, 0.8142, 0.5215, 0.7707, 0.546, 0.7707, 0.2302, 0.7553, 0.2469, 0.7553, 0.251, 0.7668, 0.2261, 0.7668, 0.2302, 0.7553, 0.2261, 0.7668, 0.2261, 0.7234, 0.2302, 0.7266, 0.2469, 0.7266, 0.2302, 0.7266, 0.2261, 0.7234, 0.251, 0.7234, 0.2469, 0.7266, 0.251, 0.7234, 0.251, 0.7668, 0.2469, 0.7553, 0.4863, 0.7707, 0.5107, 0.7707, 0.5107, 0.8142, 0.4863, 0.8142, 0.9165, 0.2486, 0.9165, 0.2782, 0.9136, 0.2782, 0.9136, 0.2486, 0.856, 0.8078, 0.856, 0.7828, 0.8804, 0.7828, 0.8804, 0.8078, 0.6402, 0.8152, 0.6157, 0.8152, 0.6157, 0.7718, 0.6402, 0.7718, 0.1944, 0.7553, 0.2112, 0.7553, 0.2153, 0.7668, 0.1903, 0.7668, 0.1944, 0.7553, 0.1903, 0.7668, 0.1903, 0.7234, 0.1944, 0.7266, 0.2112, 0.7266, 0.1944, 0.7266, 0.1903, 0.7234, 0.2153, 0.7234, 0.2112, 0.7266, 0.2153, 0.7234, 0.2153, 0.7668, 0.2112, 0.7553, 0.1031, 0.7949, 0.1031, 0.8097, 0.07635, 0.8097, 0.07635, 0.7949, 0.07635, 0.7949, 0.07635, 0.7801, 0.1031, 0.7801, 0.1031, 0.7949, 0.9538, 0.368, 0.9538, 0.3949, 0.9509, 0.3949, 0.9509, 0.368, 0.9159, 0.8578, 0.9159, 0.8874, 0.913, 0.8874, 0.913, 0.8578, 0.1546, 0.8073, 0.1546, 0.7776, 0.1814, 0.7776, 0.1814, 0.8073, 0.913, 0.8874, 0.9087, 0.8726, 0.913, 0.8578, 0.3615, 0.8087, 0.3615, 0.7791, 0.3882, 0.7791, 0.3882, 0.8087, 0.9136, 0.2782, 0.9093, 0.2634, 0.9136, 0.2486, 0.2566, 0.8329, 0.2566, 0.8477, 0.2298, 0.8477, 0.2298, 0.8329, 0.9526, 0.3536, 0.9526, 0.3267, 0.9555, 0.3267, 0.9555, 0.3536, 0.9514, 0.235, 0.9514, 0.2081, 0.9543, 0.2081, 0.9543, 0.235, 0.2298, 0.8329, 0.2298, 0.8181, 0.2566, 0.8181, 0.2566, 0.8329, 0.6157, 0.901, 0.6157, 0.8714, 0.6186, 0.8714, 0.6186, 0.901, 0.1922, 0.8477, 0.1922, 0.8181, 0.219, 0.8181, 0.219, 0.8477, 0.6186, 0.8714, 0.623, 0.8862, 0.6186, 0.901, 0.219, 0.7924, 0.219, 0.8073, 0.1922, 0.8073, 0.1922, 0.7924, 0.8697, 0.9539, 0.8697, 0.927, 0.8726, 0.927, 0.8726, 0.9539, 0.9523, 0.6941, 0.9523, 0.6672, 0.9552, 0.6672, 0.9552, 0.6941, 0.1922, 0.7924, 0.1922, 0.7776, 0.219, 0.7776, 0.219, 0.7924, 0.6591, 0.8714, 0.6591, 0.901, 0.6562, 0.901, 0.6562, 0.8714, 0.2938, 0.8062, 0.2938, 0.7766, 0.3206, 0.7766, 0.3206, 0.8062, 0.6562, 0.901, 0.6519, 0.8862, 0.6562, 0.8714, 0.8765, 0.1921, 0.8597, 0.1921, 0.8597, 0.1634, 0.8765, 0.1634, 0.5161, 0.9557, 0.5202, 0.9557, 0.5202, 0.9725, 0.5161, 0.9725, 0.9273, 0.2587, 0.9314, 0.2587, 0.9314, 0.2755, 0.9273, 0.2755, 0.9299, 0.546, 0.9258, 0.546, 0.9258, 0.5173, 0.9299, 0.5173, 0.9418, 0.3572, 0.9377, 0.3572, 0.9377, 0.3286, 0.9418, 0.3286, 0.07635, 0.7258, 0.1008, 0.7258, 0.1008, 0.7693, 0.07635, 0.7693, 0.6826, 0.851, 0.6826, 0.826, 0.707, 0.826, 0.707, 0.851, 0.4755, 0.8142, 0.4511, 0.8142, 0.4511, 0.7707, 0.4755, 0.7707, 0.6556, 0.7494, 0.6723, 0.7494, 0.6764, 0.761, 0.6515, 0.761, 0.6556, 0.7494, 0.6515, 0.761, 0.6515, 0.7175, 0.6556, 0.7207, 0.6723, 0.7207, 0.6556, 0.7207, 0.6515, 0.7175, 0.6764, 0.7175, 0.6723, 0.7207, 0.6764, 0.7175, 0.6764, 0.761, 0.6723, 0.7494, 0.1814, 0.8329, 0.1814, 0.8477, 0.1546, 0.8477, 0.1546, 0.8329, 0.9526, 0.3159, 0.9526, 0.2891, 0.9555, 0.2891, 0.9555, 0.3159, 0.9514, 0.2726, 0.9514, 0.2458, 0.9543, 0.2458, 0.9543, 0.2726, 0.1546, 0.8329, 0.1546, 0.8181, 0.1814, 0.8181, 0.1814, 0.8329, 0.9032, 0.8125, 0.9032, 0.7828, 0.9061, 0.7828, 0.9061, 0.8125, 0.2938, 0.8467, 0.2938, 0.8171, 0.3206, 0.8171, 0.3206, 0.8467, 0.9061, 0.7828, 0.9105, 0.7976, 0.9061, 0.8125, 0.05553, 0.8946, 0.03877, 0.8946, 0.03877, 0.8659, 0.05553, 0.8659, 0.531, 0.9557, 0.535, 0.9557, 0.535, 0.9725, 0.531, 0.9725, 0.5458, 0.9557, 0.5498, 0.9557, 0.5498, 0.9725, 0.5458, 0.9725, 0.9418, 0.3177, 0.9377, 0.3177, 0.9377, 0.2891, 0.9418, 0.2891, 0.8912, 0.9084, 0.8953, 0.9084, 0.8953, 0.9371, 0.8912, 0.9371, 0.7106, 0.8152, 0.6862, 0.8152, 0.6862, 0.7718, 0.7106, 0.7718, 0.2938, 0.8825, 0.2938, 0.8575, 0.3183, 0.8575, 0.3183, 0.8825, 0.7819, 0.5036, 0.7575, 0.5036, 0.7575, 0.4601, 0.7819, 0.4601, 0.1587, 0.7553, 0.1755, 0.7553, 0.1796, 0.7668, 0.1546, 0.7668, 0.1587, 0.7553, 0.1546, 0.7668, 0.1546, 0.7234, 0.1587, 0.7266, 0.1755, 0.7266, 0.1587, 0.7266, 0.1546, 0.7234, 0.1796, 0.7234, 0.1755, 0.7266, 0.1796, 0.7234, 0.1796, 0.7668, 0.1755, 0.7553, 0.8195, 0.4749, 0.8195, 0.4898, 0.7927, 0.4898, 0.7927, 0.4749, 0.9469, 0.5869, 0.9469, 0.5601, 0.9498, 0.5601, 0.9498, 0.5869, 0.9508, 0.8846, 0.9508, 0.8578, 0.9537, 0.8578, 0.9537, 0.8846, 0.7927, 0.4749, 0.7927, 0.4601, 0.8195, 0.4601, 0.8195, 0.4749, 0.9165, 0.2081, 0.9165, 0.2378, 0.9136, 0.2378, 0.9136, 0.2081, 0.7927, 0.4493, 0.7927, 0.4197, 0.8195, 0.4197, 0.8195, 0.4493, 0.9136, 0.2378, 0.9093, 0.223, 0.9136, 0.2081, 0.1224, 0.8946, 0.1056, 0.8946, 0.1056, 0.8659, 0.1224, 0.8659, 0.9765, 0.8578, 0.9805, 0.8578, 0.9805, 0.8746, 0.9765, 0.8746, 0.9807, 0.3848, 0.9766, 0.3848, 0.9766, 0.368, 0.9807, 0.368, 0.6157, 0.9119, 0.6198, 0.9119, 0.6198, 0.9405, 0.6157, 0.9405, 0.9308, 0.9371, 0.9267, 0.9371, 0.9267, 0.9084, 0.9308, 0.9084, 0.6754, 0.8152, 0.6509, 0.8152, 0.6509, 0.7718, 0.6754, 0.7718, 0.1546, 0.8836, 0.1546, 0.8585, 0.179, 0.8585, 0.179, 0.8836, 0.7575, 0.4059, 0.7819, 0.4059, 0.7819, 0.4493, 0.7575, 0.4493, 0.6198, 0.7494, 0.6366, 0.7494, 0.6407, 0.761, 0.6157, 0.761, 0.6198, 0.7494, 0.6157, 0.761, 0.6157, 0.7175, 0.6198, 0.7207, 0.6366, 0.7207, 0.6198, 0.7207, 0.6157, 0.7175, 0.6407, 0.7175, 0.6366, 0.7207, 0.6407, 0.7175, 0.6407, 0.761, 0.6366, 0.7494, 0.06557, 0.7949, 0.06557, 0.8097, 0.03877, 0.8097, 0.03877, 0.7949, 0.856, 0.9539, 0.856, 0.927, 0.8589, 0.927, 0.8589, 0.9539, 0.9478, 0.6375, 0.9478, 0.6107, 0.9508, 0.6107, 0.9508, 0.6375, 0.03877, 0.7949, 0.03877, 0.7801, 0.06557, 0.7801, 0.06557, 0.7949, 0.6411, 0.8714, 0.6411, 0.901, 0.6382, 0.901, 0.6382, 0.8714, 0.1139, 0.8097, 0.1139, 0.7801, 0.1407, 0.7801, 0.1407, 0.8097, 0.6382, 0.901, 0.6338, 0.8862, 0.6382, 0.8714, 0.7902, 0.7707, 0.807, 0.7707, 0.807, 0.7994, 0.7902, 0.7994, 0.2066, 0.8872, 0.1898, 0.8872, 0.1898, 0.8585, 0.2066, 0.8585, 0.912, 0.5947, 0.9094, 0.5947, 0.9094, 0.5601, 0.912, 0.5601, 0.9866, 0.6107, 0.989, 0.6107, 0.989, 0.6275, 0.9866, 0.6275, 0.947, 0.4667, 0.947, 0.4954, 0.9446, 0.4954, 0.9446, 0.4667, 0.987, 0.5769, 0.9846, 0.5769, 0.9846, 0.5601, 0.987, 0.5601, 0.2341, 0.8872, 0.2174, 0.8872, 0.2174, 0.8585, 0.2341, 0.8585, 0.8226, 0.8186, 0.8255, 0.8216, 0.8255, 0.8502, 0.8226, 0.8532, 0.4555, 0.9497, 0.4531, 0.9497, 0.4531, 0.921, 0.4555, 0.921, 0.8452, 0.8186, 0.8423, 0.8216, 0.8255, 0.8216, 0.8226, 0.8186, 0.8226, 0.8532, 0.8255, 0.8502, 0.8423, 0.8502, 0.8452, 0.8532, 0.8452, 0.7732, 0.8452, 0.8078, 0.8423, 0.8049, 0.8423, 0.7762, 0.8452, 0.8186, 0.8452, 0.8532, 0.8423, 0.8502, 0.8423, 0.8216, 0.8226, 0.8078, 0.8255, 0.8049, 0.8423, 0.8049, 0.8452, 0.8078, 0.3745, 0.9725, 0.3745, 0.9498, 0.3767, 0.9498, 0.3767, 0.9725, 0.9914, 0.157, 0.9935, 0.157, 0.9935, 0.1738, 0.9914, 0.1738, 0.6978, 0.9359, 0.6956, 0.9359, 0.6956, 0.9013, 0.6978, 0.9013, 0.007618, 0.9332, 0.005392, 0.9332, 0.005392, 0.8986, 0.007618, 0.8986, 0.1063, 0.9735, 0.1041, 0.9735, 0.1041, 0.9508, 0.1063, 0.9508, 0.8765, 0.0341, 0.8597, 0.0341, 0.8597, 0.005402, 0.8765, 0.005402, 0.9935, 0.8746, 0.9913, 0.8746, 0.9913, 0.8578, 0.9935, 0.8578, 0.4412, 0.9753, 0.4399, 0.9753, 0.4399, 0.9494, 0.4412, 0.9494, 0.9738, 0.586, 0.9726, 0.586, 0.9726, 0.5601, 0.9738, 0.5601, 0.3449, 0.8911, 0.3475, 0.8911, 0.3475, 0.9256, 0.3449, 0.9256, 0.744, 0.8171, 0.7411, 0.8201, 0.7243, 0.8201, 0.7214, 0.8171, 0.744, 0.8171, 0.744, 0.8517, 0.7411, 0.8488, 0.7411, 0.8201, 0.8706, 0.7624, 0.8719, 0.7624, 0.8719, 0.7691, 0.8706, 0.7691, 0.9401, 0.3967, 0.9377, 0.3967, 0.9377, 0.368, 0.9401, 0.368, 0.9651, 0.2736, 0.9651, 0.2509, 0.9677, 0.2509, 0.9677, 0.2736, 0.7214, 0.8171, 0.7243, 0.8201, 0.7243, 0.8488, 0.7214, 0.8517, 0.9789, 0.6672, 0.9813, 0.6672, 0.9813, 0.684, 0.9789, 0.684, 0.4795, 0.9497, 0.4795, 0.921, 0.4819, 0.921, 0.4819, 0.9497, 0.5932, 0.9871, 0.592, 0.9871, 0.592, 0.9804, 0.5932, 0.9804, 0.2328, 0.9713, 0.2301, 0.9713, 0.2301, 0.9487, 0.2328, 0.9487, 0.2167, 0.9713, 0.2167, 0.9487, 0.2193, 0.9487, 0.2193, 0.9713, 0.3341, 0.9256, 0.3314, 0.9256, 0.3314, 0.8911, 0.3341, 0.8911, 0.9443, 0.4138, 0.9443, 0.4425, 0.9419, 0.4425, 0.9419, 0.4138, 0.7375, 0.9701, 0.7348, 0.9701, 0.7348, 0.9474, 0.7375, 0.9474, 0.4687, 0.9497, 0.4663, 0.9497, 0.4663, 0.921, 0.4687, 0.921, 0.7214, 0.8517, 0.7243, 0.8488, 0.7411, 0.8488, 0.744, 0.8517, 0.9813, 0.7116, 0.9789, 0.7116, 0.9789, 0.6948, 0.9813, 0.6948, 0.4279, 0.9494, 0.4292, 0.9494, 0.4292, 0.9753, 0.4279, 0.9753, 0.4171, 0.9753, 0.4159, 0.9753, 0.4159, 0.9494, 0.4171, 0.9494, 0.3071, 0.9891, 0.3059, 0.9891, 0.3059, 0.9834, 0.3071, 0.9834, 0.723, 0.7175, 0.7397, 0.7175, 0.7397, 0.7462, 0.723, 0.7462, 0.1171, 0.9735, 0.1171, 0.9508, 0.1193, 0.9508, 0.1193, 0.9735, 0.8627, 0.8902, 0.8627, 0.9162, 0.856, 0.9162, 0.856, 0.8902, 0.2568, 0.9746, 0.2556, 0.9746, 0.2556, 0.9487, 0.2568, 0.9487, 0.3191, 0.9891, 0.3179, 0.9891, 0.3179, 0.9834, 0.3191, 0.9834, 0.2448, 0.9487, 0.2448, 0.9746, 0.2436, 0.9746, 0.2436, 0.9487, 0.8366, 0.9748, 0.8366, 0.9489, 0.8378, 0.9489, 0.8378, 0.9748, 0.9838, 0.07683, 0.9814, 0.07683, 0.9814, 0.06004, 0.9838, 0.06004, 0.9792, 0.2891, 0.9816, 0.2891, 0.9816, 0.3058, 0.9792, 0.3058, 0.8452, 0.7732, 0.8423, 0.7762, 0.8255, 0.7762, 0.8226, 0.7732, 0.8226, 0.7732, 0.8255, 0.7762, 0.8255, 0.8049, 0.8226, 0.8078, 0.81, 0.9049, 0.8073, 0.9049, 0.8073, 0.8704, 0.81, 0.8704, 0.4027, 0.5231, 0.4027, 0.7683, 0.3961, 0.7683, 0.3961, 0.5231, 0.6062, 0.2626, 0.6074, 0.2613, 0.6074, 0.5065, 0.6062, 0.5052, 0.8584, 0.2081, 0.8584, 0.4562, 0.8558, 0.4562, 0.8558, 0.2081, 0.4024, 0.5096, 0.4024, 0.267, 0.4051, 0.2643, 0.4051, 0.5123, 0.2121, 0.006866, 0.2121, 0.252, 0.2106, 0.2535, 0.2106, 0.005402, 0.8939, 0.9479, 0.8939, 0.9706, 0.8912, 0.9706, 0.8912, 0.9479, 0.1898, 0.9487, 0.1925, 0.9487, 0.1925, 0.9713, 0.1898, 0.9713, 0.9167, 0.05481, 0.9194, 0.05481, 0.9194, 0.08939, 0.9167, 0.08939, 0.9191, 0.4667, 0.9218, 0.4667, 0.9218, 0.5012, 0.9191, 0.5012, 0.9825, 0.4306, 0.9801, 0.4306, 0.9801, 0.4138, 0.9825, 0.4138, 0.9828, 0.02622, 0.9804, 0.02622, 0.9804, 0.009425, 0.9828, 0.009425, 0.5161, 0.9449, 0.5161, 0.9162, 0.5185, 0.9162, 0.5185, 0.9449, 0.5293, 0.9162, 0.5317, 0.9162, 0.5317, 0.9449, 0.5293, 0.9449, 0.5161, 0.825, 0.5191, 0.8279, 0.5191, 0.8566, 0.5161, 0.8596, 0.5388, 0.825, 0.5358, 0.8279, 0.5191, 0.8279, 0.5161, 0.825, 0.5388, 0.825, 0.5388, 0.8596, 0.5358, 0.8566, 0.5358, 0.8279, 0.5161, 0.8596, 0.5191, 0.8566, 0.5358, 0.8566, 0.5388, 0.8596, 0.806, 0.9467, 0.806, 0.9694, 0.8033, 0.9694, 0.8033, 0.9467, 0.9267, 0.9479, 0.9294, 0.9479, 0.9294, 0.9706, 0.9267, 0.9706, 0.9164, 0.4138, 0.9191, 0.4138, 0.9191, 0.4484, 0.9164, 0.4484, 0.916, 0.1968, 0.9133, 0.1968, 0.9133, 0.1622, 0.916, 0.1622, 0.9816, 0.3334, 0.9792, 0.3334, 0.9792, 0.3167, 0.9816, 0.3167, 0.9828, 0.4667, 0.9852, 0.4667, 0.9852, 0.4835, 0.9828, 0.4835, 0.5425, 0.9449, 0.5425, 0.9162, 0.5449, 0.9162, 0.5449, 0.9449, 0.9407, 0.5173, 0.9431, 0.5173, 0.9431, 0.546, 0.9407, 0.546, 0.7776, 0.8596, 0.7747, 0.8566, 0.7747, 0.8279, 0.7776, 0.825, 0.755, 0.8596, 0.7579, 0.8566, 0.7747, 0.8566, 0.7776, 0.8596, 0.755, 0.8596, 0.755, 0.825, 0.7579, 0.8279, 0.7579, 0.8566, 0.7776, 0.825, 0.7747, 0.8279, 0.7579, 0.8279, 0.755, 0.825, 0.7098, 0.9472, 0.7098, 0.9699, 0.7072, 0.9699, 0.7072, 0.9472, 0.9656, 0.9479, 0.9682, 0.9479, 0.9682, 0.9706, 0.9656, 0.9706, 0.9167, 0.009425, 0.9194, 0.009425, 0.9194, 0.044, 0.9167, 0.044, 0.9174, 0.7018, 0.9148, 0.7018, 0.9148, 0.6672, 0.9174, 0.6672, 0.9859, 0.7996, 0.9835, 0.7996, 0.9835, 0.7828, 0.9859, 0.7828, 0.9836, 0.8223, 0.986, 0.8223, 0.986, 0.8391, 0.9836, 0.8391, 0.9453, 0.8115, 0.9453, 0.7828, 0.9478, 0.7828, 0.9478, 0.8115, 0.9446, 0.03812, 0.9422, 0.03812, 0.9422, 0.009425, 0.9446, 0.009425, 0.4827, 0.825, 0.4857, 0.8279, 0.4857, 0.8566, 0.4827, 0.8596, 0.5054, 0.825, 0.5024, 0.8279, 0.4857, 0.8279, 0.4827, 0.825, 0.5054, 0.825, 0.5054, 0.8596, 0.5024, 0.8566, 0.5024, 0.8279, 0.4827, 0.8596, 0.4857, 0.8566, 0.5024, 0.8566, 0.5054, 0.8596, 0.8925, 0.847, 0.8912, 0.847, 0.8912, 0.7828, 0.8925, 0.7828, 0.3491, 0.8408, 0.3479, 0.8408, 0.3479, 0.7766, 0.3491, 0.7766, 0.2831, 0.7234, 0.2831, 0.7875, 0.2764, 0.7875, 0.2764, 0.7234, 0.9183, 0.7575, 0.9156, 0.7575, 0.9156, 0.7229, 0.9183, 0.7229, 0.139, 0.8847, 0.139, 0.8206, 0.1403, 0.8206, 0.1403, 0.8847, 0.629, 0.9905, 0.6278, 0.9905, 0.6278, 0.9848, 0.629, 0.9848, 0.8885, 0.0736, 0.8873, 0.0736, 0.8873, 0.009425, 0.8885, 0.009425, 0.8986, 0.5923, 0.8986, 0.6564, 0.8973, 0.6564, 0.8973, 0.5923, 0.8873, 0.0844, 0.8885, 0.0844, 0.8885, 0.1486, 0.8873, 0.1486, 0.9766, 0.3956, 0.9779, 0.3956, 0.9779, 0.4023, 0.9766, 0.4023, 0.9805, 0.3509, 0.9792, 0.3509, 0.9792, 0.3443, 0.9805, 0.3443, 0.617, 0.9905, 0.6157, 0.9905, 0.6157, 0.9848, 0.617, 0.9848, 0.8866, 0.5173, 0.8866, 0.7121, 0.884, 0.7121, 0.884, 0.5173, 0.4024, 0.267, 0.2133, 0.267, 0.2106, 0.2643, 0.4051, 0.2643, 0.3615, 0.8541, 0.3615, 0.8195, 0.3644, 0.8225, 0.3644, 0.8512, 0.6826, 0.9694, 0.6826, 0.9467, 0.6852, 0.9467, 0.6852, 0.9694, 0.3841, 0.8195, 0.3811, 0.8225, 0.3644, 0.8225, 0.3615, 0.8195, 0.2059, 0.9713, 0.2032, 0.9713, 0.2032, 0.9487, 0.2059, 0.9487, 0.2618, 0.7234, 0.2645, 0.7234, 0.2645, 0.758, 0.2618, 0.758, 0.8238, 0.9748, 0.8226, 0.9748, 0.8226, 0.9489, 0.8238, 0.9489, 0.7084, 0.9874, 0.7072, 0.9874, 0.7072, 0.9807, 0.7084, 0.9807, 0.3993, 0.9892, 0.398, 0.9892, 0.398, 0.9835, 0.3993, 0.9835, 0.9149, 0.3746, 0.9149, 0.4006, 0.9093, 0.4006, 0.9093, 0.3746, 0.8826, 0.7624, 0.8839, 0.7624, 0.8839, 0.7691, 0.8826, 0.7691, 0.2788, 0.9448, 0.2764, 0.9448, 0.2764, 0.9161, 0.2788, 0.9161, 0.9814, 0.9647, 0.979, 0.9647, 0.979, 0.9479, 0.9814, 0.9479, 0.3615, 0.8541, 0.3644, 0.8512, 0.3811, 0.8512, 0.3841, 0.8541, 0.3841, 0.8541, 0.3811, 0.8512, 0.3811, 0.8225, 0.3841, 0.8195, 0.9432, 0.08873, 0.9432, 0.06004, 0.9456, 0.06004, 0.9456, 0.08873, 0.4047, 0.7791, 0.4047, 0.8432, 0.399, 0.8432, 0.399, 0.7791, 0.5414, 0.989, 0.5402, 0.989, 0.5402, 0.9833, 0.5414, 0.9833, 0.8801, 0.8902, 0.8801, 0.9162, 0.8734, 0.9162, 0.8734, 0.8902, 0.07806, 0.9735, 0.07806, 0.9508, 0.08029, 0.9508, 0.08029, 0.9735, 0.06479, 0.9508, 0.06701, 0.9508, 0.06701, 0.9735, 0.06479, 0.9735, 0.3615, 0.9044, 0.3637, 0.9044, 0.3637, 0.939, 0.3615, 0.939, 0.398, 0.9047, 0.4003, 0.9047, 0.4003, 0.9392, 0.398, 0.9392, 0.1346, 0.9771, 0.1368, 0.9771, 0.1368, 0.9939, 0.1346, 0.9939, 0.9901, 0.7505, 0.9923, 0.7505, 0.9923, 0.7673, 0.9901, 0.7673, 0.9674, 0.03812, 0.9674, 0.009425, 0.9696, 0.009425, 0.9696, 0.03812, 0.972, 0.4954, 0.9698, 0.4954, 0.9698, 0.4667, 0.972, 0.4667, 0.811, 0.8596, 0.8081, 0.8566, 0.8081, 0.8279, 0.811, 0.825, 0.7884, 0.8596, 0.7913, 0.8566, 0.8081, 0.8566, 0.811, 0.8596, 0.7884, 0.8596, 0.7884, 0.825, 0.7913, 0.8279, 0.7913, 0.8566, 0.811, 0.825, 0.8081, 0.8279, 0.7913, 0.8279, 0.7884, 0.825, 0.398, 0.9727, 0.398, 0.9501, 0.4003, 0.9501, 0.4003, 0.9727, 0.03877, 0.9508, 0.04099, 0.9508, 0.04099, 0.9735, 0.03877, 0.9735, 0.7214, 0.902, 0.7236, 0.902, 0.7236, 0.9366, 0.7214, 0.9366, 0.0933, 0.94, 0.09107, 0.94, 0.09107, 0.9054, 0.0933, 0.9054, 0.3444, 0.9759, 0.3466, 0.9759, 0.3466, 0.9927, 0.3444, 0.9927, 0.3314, 0.9759, 0.3336, 0.9759, 0.3336, 0.9927, 0.3314, 0.9927, 0.9684, 0.08873, 0.9684, 0.06004, 0.9706, 0.06004, 0.9706, 0.08873, 0.9728, 0.8115, 0.9706, 0.8115, 0.9706, 0.7828, 0.9728, 0.7828, 0.09482, 0.8551, 0.09189, 0.8522, 0.09189, 0.8235, 0.09482, 0.8206, 0.07219, 0.8551, 0.07512, 0.8522, 0.09189, 0.8522, 0.09482, 0.8551, 0.07219, 0.8551, 0.07219, 0.8206, 0.07512, 0.8235, 0.07512, 0.8522, 0.09482, 0.8206, 0.09189, 0.8235, 0.07512, 0.8235, 0.07219, 0.8206, 0.8851, 0.2081, 0.8851, 0.403, 0.8825, 0.403, 0.8825, 0.2081, 0.4171, 0.006646, 0.4159, 0.005402, 0.6074, 0.005402, 0.6062, 0.006646, 0.1972, 0.008109, 0.008093, 0.008109, 0.005392, 0.005402, 0.1999, 0.005402, 0.006852, 0.5109, 0.1984, 0.5109, 0.1999, 0.5123, 0.005392, 0.5123, 0.8316, 0.2081, 0.8316, 0.4, 0.8251, 0.4, 0.8251, 0.2081, 0.8465, 0.5173, 0.8465, 0.7092, 0.8399, 0.7092, 0.8399, 0.5173, 0.4171, 0.2626, 0.4159, 0.2613, 0.6074, 0.2613, 0.6062, 0.2626, 0.8732, 0.5173, 0.8732, 0.7121, 0.8706, 0.7121, 0.8706, 0.5173, 0.2133, 0.5096, 0.4024, 0.5096, 0.4051, 0.5123, 0.2106, 0.5123, 0.2121, 0.252, 0.4036, 0.252, 0.4051, 0.2535, 0.2106, 0.2535, 0.3853, 0.5231, 0.3853, 0.7683, 0.3788, 0.7683, 0.3788, 0.5231, 0.6062, 0.006646, 0.6074, 0.005402, 0.6074, 0.2505, 0.6062, 0.2493, 0.8717, 0.2081, 0.8717, 0.4562, 0.8691, 0.4562, 0.8691, 0.2081, 0.008093, 0.008109, 0.008094, 0.2508, 0.005392, 0.2535, 0.005392, 0.005402, 0.006852, 0.2657, 0.006852, 0.5109, 0.005392, 0.5123, 0.005392, 0.2643, 0.845, 0.2081, 0.845, 0.4562, 0.8424, 0.4562, 0.8424, 0.2081, 0.4171, 0.2493, 0.4159, 0.2505, 0.4159, 0.005402, 0.4171, 0.006646, 0.1972, 0.2508, 0.1972, 0.008109, 0.1999, 0.005402, 0.1999, 0.2535, 0.1984, 0.5109, 0.1984, 0.2657, 0.1999, 0.2643, 0.1999, 0.5123, 0.368, 0.5231, 0.368, 0.7683, 0.3615, 0.7683, 0.3615, 0.5231, 0.8251, 0.1973, 0.8251, 0.005402, 0.8316, 0.005402, 0.8316, 0.1973, 0.6062, 0.2493, 0.6074, 0.2505, 0.4159, 0.2505, 0.4171, 0.2493, 0.8985, 0.2081, 0.8985, 0.403, 0.8959, 0.403, 0.8959, 0.2081, 0.008094, 0.2508, 0.1972, 0.2508, 0.1999, 0.2535, 0.005392, 0.2535, 0.1984, 0.2657, 0.006852, 0.2657, 0.005392, 0.2643, 0.1999, 0.2643, 0.8489, 0.005402, 0.8489, 0.1973, 0.8424, 0.1973, 0.8424, 0.005402, 0.4036, 0.006866, 0.2121, 0.006866, 0.2106, 0.005402, 0.4051, 0.005402, 0.6062, 0.5052, 0.6074, 0.5065, 0.4159, 0.5065, 0.4171, 0.5052, 0.8572, 0.7653, 0.8572, 0.5173, 0.8598, 0.5173, 0.8598, 0.7653, 0.2133, 0.267, 0.2133, 0.5096, 0.2106, 0.5123, 0.2106, 0.2643, 0.8226, 0.7624, 0.8226, 0.5173, 0.8291, 0.5173, 0.8291, 0.7624, 0.4036, 0.252, 0.4036, 0.006866, 0.4051, 0.005402, 0.4051, 0.2535, 0.4171, 0.5052, 0.4159, 0.5065, 0.4159, 0.2613, 0.4171, 0.2626, 0.744, 0.7718, 0.7411, 0.7747, 0.7243, 0.7747, 0.7214, 0.7718, 0.9143, 0.8982, 0.9143, 0.9242, 0.9087, 0.9242, 0.9087, 0.8982, 0.744, 0.8063, 0.7411, 0.8034, 0.7411, 0.7747, 0.744, 0.7718, 0.7939, 0.5063, 0.7927, 0.5063, 0.7927, 0.5006, 0.7939, 0.5006, 0.9812, 0.9923, 0.979, 0.9923, 0.979, 0.9755, 0.9812, 0.9755, 0.6826, 0.9013, 0.6848, 0.9013, 0.6848, 0.9359, 0.6826, 0.9359, 0.9866, 0.6383, 0.9888, 0.6383, 0.9888, 0.6551, 0.9866, 0.6551, 0.8248, 0.9381, 0.8226, 0.9381, 0.8226, 0.9035, 0.8248, 0.9035, 0.9675, 0.1341, 0.9653, 0.1341, 0.9653, 0.1054, 0.9675, 0.1054, 0.7214, 0.8063, 0.7214, 0.7718, 0.7243, 0.7747, 0.7243, 0.8034, 0.7214, 0.8063, 0.7243, 0.8034, 0.7411, 0.8034, 0.744, 0.8063, 0.3637, 0.9725, 0.3615, 0.9725, 0.3615, 0.9498, 0.3637, 0.9498, 0.928, 0.988, 0.9267, 0.988, 0.9267, 0.9814, 0.928, 0.9814, 0.9491, 0.655, 0.9478, 0.655, 0.9478, 0.6483, 0.9491, 0.6483, 0.3371, 0.7766, 0.3371, 0.8408, 0.3314, 0.8408, 0.3314, 0.7766, 0.8986, 0.5815, 0.8973, 0.5815, 0.8973, 0.5173, 0.8986, 0.5173, 0.4493, 0.8596, 0.4493, 0.825, 0.4522, 0.8279, 0.4522, 0.8566, 0.9673, 0.7516, 0.9651, 0.7516, 0.9651, 0.7229, 0.9673, 0.7229, 0.4493, 0.8596, 0.4522, 0.8566, 0.469, 0.8566, 0.4719, 0.8596, 0.4719, 0.8596, 0.469, 0.8566, 0.469, 0.8279, 0.4719, 0.825, 0.3314, 0.8516, 0.3482, 0.8516, 0.3482, 0.8803, 0.3314, 0.8803, 0.5986, 0.7707, 0.5986, 0.8349, 0.592, 0.8349, 0.592, 0.7707, 0.9543, 0.7714, 0.9531, 0.7714, 0.9531, 0.7657, 0.9543, 0.7657, 0.3466, 0.9364, 0.3466, 0.9651, 0.3444, 0.9651, 0.3444, 0.9364, 0.912, 0.64, 0.9094, 0.64, 0.9094, 0.6055, 0.912, 0.6055, 0.592, 0.9696, 0.592, 0.9469, 0.5946, 0.9469, 0.5946, 0.9696, 0.9184, 0.1452, 0.9158, 0.1452, 0.9158, 0.1107, 0.9184, 0.1107, 0.9788, 0.5173, 0.9813, 0.5173, 0.9813, 0.5341, 0.9788, 0.5341, 0.724, 0.9701, 0.7214, 0.9701, 0.7214, 0.9474, 0.724, 0.9474, 0.4827, 0.9102, 0.4827, 0.8704, 0.4884, 0.8704, 0.4884, 0.9102, 0.8167, 0.5006, 0.818, 0.5006, 0.818, 0.5063, 0.8167, 0.5063, 0.5986, 0.8457, 0.5986, 0.8855, 0.592, 0.8855, 0.592, 0.8457, 0.9846, 0.5877, 0.9858, 0.5877, 0.9858, 0.5944, 0.9846, 0.5944, 0.9748, 0.6508, 0.9736, 0.6508, 0.9736, 0.6442, 0.9748, 0.6442, 0.9304, 0.1452, 0.9292, 0.1452, 0.9292, 0.1054, 0.9304, 0.1054, 0.1546, 0.9845, 0.1558, 0.9845, 0.1558, 0.9902, 0.1546, 0.9902, 0.4992, 0.9102, 0.4992, 0.8704, 0.5049, 0.8704, 0.5049, 0.9102, 0.2556, 0.9854, 0.2568, 0.9854, 0.2568, 0.9911, 0.2556, 0.9911, 0.06479, 0.9843, 0.06603, 0.9843, 0.06603, 0.99, 0.06479, 0.99, 0.9303, 0.7229, 0.9303, 0.7627, 0.929, 0.7627, 0.929, 0.7229, 0.9295, 0.707, 0.9282, 0.707, 0.9282, 0.6672, 0.9295, 0.6672, 0.928, 0.8578, 0.928, 0.8976, 0.9267, 0.8976, 0.9267, 0.8578, 0.9273, 0.2081, 0.9286, 0.2081, 0.9286, 0.2479, 0.9273, 0.2479, 0.3071, 0.9331, 0.3059, 0.9331, 0.3059, 0.8933, 0.3071, 0.8933, 0.906, 0.06004, 0.906, 0.09985, 0.8993, 0.09985, 0.8993, 0.06004, 0.984, 0.5009, 0.9828, 0.5009, 0.9828, 0.4943, 0.984, 0.4943, 0.9664, 0.7691, 0.9651, 0.7691, 0.9651, 0.7624, 0.9664, 0.7624, 0.9311, 0.4536, 0.9299, 0.4536, 0.9299, 0.4138, 0.9311, 0.4138, 0.2938, 0.8933, 0.2951, 0.8933, 0.2951, 0.9331, 0.2938, 0.9331, 0.7381, 0.8912, 0.7214, 0.8912, 0.7214, 0.8625, 0.7381, 0.8625, 0.6993, 0.8905, 0.6826, 0.8905, 0.6826, 0.8618, 0.6993, 0.8618, 0.8751, 0.4778, 0.8919, 0.4778, 0.8919, 0.5065, 0.8751, 0.5065, 0.4719, 0.825, 0.469, 0.8279, 0.4522, 0.8279, 0.4493, 0.825, 0.3314, 0.9651, 0.3314, 0.9364, 0.3336, 0.9364, 0.3336, 0.9651, 0.2776, 0.8625, 0.2764, 0.8625, 0.2764, 0.7984, 0.2776, 0.7984, 0.8874, 0.7516, 0.8706, 0.7516, 0.8706, 0.7229, 0.8874, 0.7229, 0.02215, 0.8878, 0.005392, 0.8878, 0.005392, 0.8591, 0.02215, 0.8591, 0.9736, 0.6334, 0.9736, 0.6107, 0.9758, 0.6107, 0.9758, 0.6334, 0.781, 0.9527, 0.7832, 0.9527, 0.7832, 0.9753, 0.781, 0.9753, 0.1041, 0.9054, 0.1063, 0.9054, 0.1063, 0.94, 0.1041, 0.94, 0.9324, 0.09462, 0.9302, 0.09462, 0.9302, 0.06004, 0.9324, 0.06004, 0.9921, 0.6948, 0.9943, 0.6948, 0.9943, 0.7116, 0.9921, 0.7116, 0.9922, 0.9479, 0.9944, 0.9479, 0.9944, 0.9647, 0.9922, 0.9647, 0.9671, 0.4425, 0.9671, 0.4138, 0.9693, 0.4138, 0.9693, 0.4425, 0.9678, 0.9371, 0.9656, 0.9371, 0.9656, 0.9084, 0.9678, 0.9084, 0.5722, 0.8596, 0.5693, 0.8566, 0.5693, 0.8279, 0.5722, 0.825, 0.5496, 0.8596, 0.5525, 0.8566, 0.5693, 0.8566, 0.5722, 0.8596, 0.5496, 0.8596, 0.5496, 0.825, 0.5525, 0.8279, 0.5525, 0.8566, 0.5722, 0.825, 0.5693, 0.8279, 0.5525, 0.8279, 0.5496, 0.825, 0.768, 0.9753, 0.768, 0.9527, 0.7702, 0.9527, 0.7702, 0.9753, 0.9415, 0.9543, 0.9438, 0.9543, 0.9438, 0.9769, 0.9415, 0.9769, 0.8378, 0.9381, 0.8356, 0.9381, 0.8356, 0.9035, 0.8378, 0.9035, 0.9348, 0.6107, 0.9371, 0.6107, 0.9371, 0.6453, 0.9348, 0.6453, 0.9921, 0.6672, 0.9943, 0.6672, 0.9943, 0.684, 0.9921, 0.684, 0.9924, 0.2891, 0.9946, 0.2891, 0.9946, 0.3058, 0.9924, 0.3058, 0.9684, 0.2891, 0.9684, 0.3177, 0.9662, 0.3177, 0.9662, 0.2891, 0.1568, 0.9737, 0.1546, 0.9737, 0.1546, 0.945, 0.1568, 0.945, 0.1056, 0.8206, 0.1085, 0.8235, 0.1085, 0.8522, 0.1056, 0.8551, 0.1282, 0.8206, 0.1253, 0.8235, 0.1085, 0.8235, 0.1056, 0.8206, 0.1282, 0.8206, 0.1282, 0.8551, 0.1253, 0.8522, 0.1253, 0.8235, 0.1056, 0.8551, 0.1085, 0.8522, 0.1253, 0.8522, 0.1282, 0.8551, 0.8226, 0.864, 0.8393, 0.864, 0.8393, 0.8927, 0.8226, 0.8927, 0.2617, 0.8872, 0.2449, 0.8872, 0.2449, 0.8585, 0.2617, 0.8585, 0.9027, 0.5065, 0.9027, 0.4667, 0.9083, 0.4667, 0.9083, 0.5065, 0.006633, 0.9892, 0.005392, 0.9892, 0.005392, 0.9835, 0.006633, 0.9835, 0.8825, 0.4536, 0.8825, 0.4138, 0.8892, 0.4138, 0.8892, 0.4536, 0.9813, 0.4481, 0.9801, 0.4481, 0.9801, 0.4414, 0.9813, 0.4414, 0.9778, 0.1913, 0.9765, 0.1913, 0.9765, 0.1846, 0.9778, 0.1846, 0.8315, 0.4595, 0.8303, 0.4595, 0.8303, 0.4197, 0.8315, 0.4197, 0.1161, 0.9843, 0.1173, 0.9843, 0.1173, 0.99, 0.1161, 0.99, 0.4498, 0.9102, 0.4498, 0.8704, 0.4555, 0.8704, 0.4555, 0.9102, 0.6518, 0.9848, 0.653, 0.9848, 0.653, 0.9905, 0.6518, 0.9905, 0.03877, 0.9843, 0.04001, 0.9843, 0.04001, 0.99, 0.03877, 0.99, 0.9225, 0.7828, 0.9225, 0.8226, 0.9213, 0.8226, 0.9213, 0.7828, 0.9241, 0.5999, 0.9228, 0.5999, 0.9228, 0.5601, 0.9241, 0.5601, 0.6712, 0.8714, 0.6712, 0.9112, 0.6699, 0.9112, 0.6699, 0.8714, 0.9268, 0.157, 0.928, 0.157, 0.928, 0.1968, 0.9268, 0.1968, 0.927, 0.3289, 0.9257, 0.3289, 0.9257, 0.2891, 0.927, 0.2891, 0.8993, 0.04923, 0.8993, 0.009425, 0.906, 0.009425, 0.906, 0.04923, 0.6838, 0.9869, 0.6826, 0.9869, 0.6826, 0.9802, 0.6838, 0.9802, 0.927, 0.397, 0.9257, 0.397, 0.9257, 0.3903, 0.927, 0.3903, 0.927, 0.3795, 0.9257, 0.3795, 0.9257, 0.3397, 0.927, 0.3397, 0.9228, 0.6107, 0.9241, 0.6107, 0.9241, 0.6505, 0.9228, 0.6505, 0.9149, 0.3318, 0.9149, 0.3638, 0.9093, 0.3638, 0.9093, 0.3318, 0.8059, 0.5063, 0.8047, 0.5063, 0.8047, 0.5006, 0.8059, 0.5006, 0.7965, 0.8704, 0.7965, 0.9024, 0.7899, 0.9024, 0.7899, 0.8704, 0.7334, 0.9809, 0.7346, 0.9809, 0.7346, 0.9876, 0.7334, 0.9876, 0.9219, 0.8434, 0.9207, 0.8434, 0.9207, 0.8367, 0.9219, 0.8367, 0.9564, 0.06004, 0.9576, 0.06004, 0.9576, 0.09203, 0.9564, 0.09203, 0.5535, 0.989, 0.5522, 0.989, 0.5522, 0.9833, 0.5535, 0.9833, 0.2764, 0.9053, 0.2764, 0.8733, 0.2821, 0.8733, 0.2821, 0.9053, 0.2448, 0.9911, 0.2436, 0.9911, 0.2436, 0.9854, 0.2448, 0.9854, 0.2938, 0.9834, 0.2951, 0.9834, 0.2951, 0.9891, 0.2938, 0.9891, 0.9578, 0.4987, 0.9578, 0.4667, 0.959, 0.4667, 0.959, 0.4987, 0.9554, 0.009425, 0.9566, 0.009425, 0.9566, 0.04141, 0.9554, 0.04141, 0.9543, 0.7229, 0.9543, 0.7549, 0.9531, 0.7549, 0.9531, 0.7229, 0.9536, 0.9084, 0.9548, 0.9084, 0.9548, 0.9404, 0.9536, 0.9404, 0.9545, 0.1374, 0.9533, 0.1374, 0.9533, 0.1054, 0.9545, 0.1054, 0.5732, 0.8704, 0.5732, 0.9024, 0.5665, 0.9024, 0.5665, 0.8704, 0.8045, 0.9869, 0.8033, 0.9869, 0.8033, 0.9802, 0.8045, 0.9802, 0.9795, 0.143, 0.9783, 0.143, 0.9783, 0.1364, 0.9795, 0.1364, 0.9551, 0.4138, 0.9563, 0.4138, 0.9563, 0.4458, 0.9551, 0.4458, 0.9538, 0.5173, 0.9551, 0.5173, 0.9551, 0.5493, 0.9538, 0.5493, 0.9728, 0.8223, 0.9728, 0.845, 0.9706, 0.845, 0.9706, 0.8223, 0.5665, 0.9527, 0.5687, 0.9527, 0.5687, 0.9753, 0.5665, 0.9753, 0.08029, 0.94, 0.07806, 0.94, 0.07806, 0.9054, 0.08029, 0.9054, 0.03877, 0.9054, 0.04099, 0.9054, 0.04099, 0.94, 0.03877, 0.94, 0.9942, 0.5341, 0.992, 0.5341, 0.992, 0.5173, 0.9942, 0.5173, 0.9919, 0.2081, 0.9941, 0.2081, 0.9941, 0.2249, 0.9919, 0.2249, 0.296, 0.9439, 0.296, 0.9726, 0.2938, 0.9726, 0.2938, 0.9439, 0.9682, 0.6959, 0.966, 0.6959, 0.966, 0.6672, 0.9682, 0.6672, 0.6718, 0.8606, 0.6688, 0.8576, 0.6688, 0.8289, 0.6718, 0.826, 0.6491, 0.8606, 0.6521, 0.8576, 0.6688, 0.8576, 0.6718, 0.8606, 0.6491, 0.8606, 0.6491, 0.826, 0.6521, 0.8289, 0.6521, 0.8576, 0.6718, 0.826, 0.6688, 0.8289, 0.6521, 0.8289, 0.6491, 0.826, 0.7572, 0.9527, 0.7572, 0.9753, 0.755, 0.9753, 0.755, 0.9527, 0.2786, 0.9783, 0.2764, 0.9783, 0.2764, 0.9556, 0.2786, 0.9556, 0.06701, 0.94, 0.06479, 0.94, 0.06479, 0.9054, 0.06701, 0.9054, 0.7366, 0.9366, 0.7344, 0.9366, 0.7344, 0.902, 0.7366, 0.902, 0.9942, 0.9923, 0.992, 0.9923, 0.992, 0.9755, 0.9942, 0.9755, 0.9915, 0.368, 0.9937, 0.368, 0.9937, 0.3848, 0.9915, 0.3848, 0.309, 0.9439, 0.309, 0.9726, 0.3068, 0.9726, 0.3068, 0.9439, 0.9681, 0.546, 0.9659, 0.546, 0.9659, 0.5173, 0.9681, 0.5173, 0.6157, 0.826, 0.6187, 0.8289, 0.6187, 0.8576, 0.6157, 0.8606, 0.6384, 0.826, 0.6354, 0.8289, 0.6187, 0.8289, 0.6157, 0.826, 0.6384, 0.826, 0.6384, 0.8606, 0.6354, 0.8576, 0.6354, 0.8289, 0.6157, 0.8606, 0.6187, 0.8576, 0.6354, 0.8576, 0.6384, 0.8606, 0.8456, 0.72, 0.8456, 0.7598, 0.8399, 0.7598, 0.8399, 0.72, 0.767, 0.9861, 0.7683, 0.9861, 0.7683, 0.9918, 0.767, 0.9918, 0.8979, 0.8578, 0.8979, 0.8976, 0.8912, 0.8976, 0.8912, 0.8578, 0.9656, 0.9814, 0.9668, 0.9814, 0.9668, 0.988, 0.9656, 0.988, 0.3627, 0.99, 0.3615, 0.99, 0.3615, 0.9833, 0.3627, 0.9833, 0.2499, 0.898, 0.2512, 0.898, 0.2512, 0.9378, 0.2499, 0.9378, 0.9885, 0.8854, 0.9897, 0.8854, 0.9897, 0.8911, 0.9885, 0.8911, 0.4663, 0.9102, 0.4663, 0.8704, 0.4719, 0.8704, 0.4719, 0.9102, 0.7562, 0.9918, 0.755, 0.9918, 0.755, 0.9861, 0.7562, 0.9861, 0.4926, 0.9862, 0.4939, 0.9862, 0.4939, 0.9919, 0.4926, 0.9919, 0.2018, 0.9378, 0.2018, 0.898, 0.2031, 0.898, 0.2031, 0.9378, 0.1898, 0.898, 0.191, 0.898, 0.191, 0.9378, 0.1898, 0.9378, 0.2271, 0.898, 0.2271, 0.9378, 0.2259, 0.9378, 0.2259, 0.898, 0.2632, 0.9378, 0.262, 0.9378, 0.262, 0.898, 0.2632, 0.898, 0.2151, 0.9378, 0.2139, 0.9378, 0.2139, 0.898, 0.2151, 0.898, 0.398, 0.8939, 0.398, 0.8541, 0.4047, 0.8541, 0.4047, 0.8939, 0.2259, 0.9821, 0.2271, 0.9821, 0.2271, 0.9888, 0.2259, 0.9888, 0.5294, 0.99, 0.5282, 0.99, 0.5282, 0.9833, 0.5294, 0.9833, 0.2379, 0.898, 0.2391, 0.898, 0.2391, 0.9378, 0.2379, 0.9378, 0.9361, 0.5999, 0.9348, 0.5999, 0.9348, 0.5601, 0.9361, 0.5601, 0.07806, 0.8659, 0.09482, 0.8659, 0.09482, 0.8946, 0.07806, 0.8946, 0.3615, 0.8649, 0.3782, 0.8649, 0.3782, 0.8936, 0.3615, 0.8936, 0.657, 0.9514, 0.657, 0.974, 0.6548, 0.974, 0.6548, 0.9514, 0.6417, 0.9514, 0.644, 0.9514, 0.644, 0.974, 0.6417, 0.974, 0.1193, 0.94, 0.1171, 0.94, 0.1171, 0.9054, 0.1193, 0.9054, 0.3767, 0.939, 0.3745, 0.939, 0.3745, 0.9044, 0.3767, 0.9044, 0.9108, 0.9946, 0.9087, 0.9946, 0.9087, 0.9778, 0.9108, 0.9778, 0.9903, 0.1054, 0.9925, 0.1054, 0.9925, 0.1222, 0.9903, 0.1222, 0.1698, 0.945, 0.1698, 0.9737, 0.1676, 0.9737, 0.1676, 0.945, 0.9684, 0.3572, 0.9662, 0.3572, 0.9662, 0.3286, 0.9684, 0.3286, 0.4385, 0.8596, 0.4356, 0.8566, 0.4356, 0.8279, 0.4385, 0.825, 0.4159, 0.8596, 0.4188, 0.8566, 0.4356, 0.8566, 0.4385, 0.8596, 0.4159, 0.8596, 0.4159, 0.825, 0.4188, 0.8279, 0.4188, 0.8566, 0.4385, 0.825, 0.4356, 0.8279, 0.4188, 0.8279, 0.4159, 0.825, 0.631, 0.9514, 0.631, 0.974, 0.6287, 0.974, 0.6287, 0.9514, 0.6157, 0.9514, 0.618, 0.9514, 0.618, 0.974, 0.6157, 0.974, 0.054, 0.94, 0.05178, 0.94, 0.05178, 0.9054, 0.054, 0.9054, 0.02063, 0.9332, 0.0184, 0.9332, 0.0184, 0.8986, 0.02063, 0.8986, 0.9928, 0.9252, 0.9906, 0.9252, 0.9906, 0.9084, 0.9928, 0.9084, 0.9905, 0.2509, 0.9927, 0.2509, 0.9927, 0.2677, 0.9905, 0.2677, 0.01843, 0.9727, 0.01843, 0.944, 0.02063, 0.944, 0.02063, 0.9727, 0.005392, 0.944, 0.007586, 0.944, 0.007586, 0.9727, 0.005392, 0.9727, 0.03877, 0.8206, 0.0417, 0.8235, 0.0417, 0.8522, 0.03877, 0.8551, 0.0614, 0.8206, 0.05847, 0.8235, 0.0417, 0.8235, 0.03877, 0.8206, 0.0614, 0.8206, 0.0614, 0.8551, 0.05847, 0.8522, 0.05847, 0.8235, 0.03877, 0.8551, 0.0417, 0.8522, 0.05847, 0.8522, 0.0614, 0.8551, 0.8597, 0.0449, 0.8765, 0.0449, 0.8765, 0.0736, 0.8597, 0.0736, 0.8765, 0.1131, 0.8597, 0.1131, 0.8597, 0.0844, 0.8765, 0.0844, 0.905, 0.1107, 0.905, 0.1505, 0.8993, 0.1505, 0.8993, 0.1107, 0.4159, 0.9861, 0.4171, 0.9861, 0.4171, 0.9918, 0.4159, 0.9918, 0.8982, 0.7627, 0.8982, 0.7229, 0.9048, 0.7229, 0.9048, 0.7627, 0.2139, 0.9821, 0.2151, 0.9821, 0.2151, 0.9888, 0.2139, 0.9888, 0.5161, 0.9833, 0.5174, 0.9833, 0.5174, 0.99, 0.5161, 0.99, 0.3179, 0.8933, 0.3191, 0.8933, 0.3191, 0.9331, 0.3179, 0.9331, 0.4399, 0.9861, 0.4412, 0.9861, 0.4412, 0.9918, 0.4399, 0.9918, 0.9, 0.4536, 0.9, 0.4138, 0.9056, 0.4138, 0.9056, 0.4536, 0.9899, 0.4013, 0.9887, 0.4013, 0.9887, 0.3956, 0.9899, 0.3956, 0.779, 0.9861, 0.7803, 0.9861, 0.7803, 0.9918, 0.779, 0.9918, 0.592, 0.9361, 0.592, 0.8963, 0.5932, 0.8963, 0.5932, 0.9361, 0.9333, 0.7828, 0.9346, 0.7828, 0.9346, 0.8226, 0.9333, 0.8226, 0.9314, 0.009425, 0.9314, 0.04923, 0.9302, 0.04923, 0.9302, 0.009425, 0.1546, 0.8944, 0.1558, 0.8944, 0.1558, 0.9342, 0.1546, 0.9342, 0.1679, 0.9342, 0.1666, 0.9342, 0.1666, 0.8944, 0.1679, 0.8944, 0.904, 0.6672, 0.904, 0.707, 0.8973, 0.707, 0.8973, 0.6672, 0.0933, 0.9884, 0.09206, 0.9884, 0.09206, 0.9818, 0.0933, 0.9818, 0.1898, 0.9821, 0.191, 0.9821, 0.191, 0.9888, 0.1898, 0.9888, 0.9326, 0.4667, 0.9338, 0.4667, 0.9338, 0.5065, 0.9326, 0.5065, 0.139, 0.8955, 0.1403, 0.8955, 0.1403, 0.9353, 0.139, 0.9353, 0.9149, 0.2891, 0.9149, 0.321, 0.9093, 0.321, 0.9093, 0.2891, 0.4279, 0.9861, 0.4292, 0.9861, 0.4292, 0.9918, 0.4279, 0.9918, 0.7724, 0.9024, 0.7724, 0.8704, 0.7791, 0.8704, 0.7791, 0.9024, 0.2031, 0.9888, 0.2018, 0.9888, 0.2018, 0.9821, 0.2031, 0.9821, 0.3855, 0.9833, 0.3867, 0.9833, 0.3867, 0.99, 0.3855, 0.99, 0.9606, 0.5601, 0.9618, 0.5601, 0.9618, 0.5921, 0.9606, 0.5921, 0.9885, 0.1846, 0.9898, 0.1846, 0.9898, 0.1903, 0.9885, 0.1903, 0.915, 0.5173, 0.915, 0.5493, 0.9094, 0.5493, 0.9094, 0.5173, 0.5665, 0.9861, 0.5677, 0.9861, 0.5677, 0.9918, 0.5665, 0.9918, 0.7911, 0.9861, 0.7923, 0.9861, 0.7923, 0.9918, 0.7911, 0.9918, 0.9615, 0.6427, 0.9615, 0.6107, 0.9628, 0.6107, 0.9628, 0.6427, 0.9087, 0.935, 0.9099, 0.935, 0.9099, 0.967, 0.9087, 0.967, 0.9651, 0.2401, 0.9651, 0.2081, 0.9663, 0.2081, 0.9663, 0.2401, 0.9645, 0.8578, 0.9657, 0.8578, 0.9657, 0.8898, 0.9645, 0.8898, 0.9598, 0.8148, 0.9585, 0.8148, 0.9585, 0.7828, 0.9598, 0.7828, 0.7616, 0.8704, 0.7616, 0.9024, 0.755, 0.9024, 0.755, 0.8704, 0.05276, 0.9818, 0.054, 0.9818, 0.054, 0.9884, 0.05276, 0.9884, 0.3735, 0.9833, 0.3747, 0.9833, 0.3747, 0.99, 0.3735, 0.99, 0.9645, 0.157, 0.9657, 0.157, 0.9657, 0.189, 0.9645, 0.189, 0.9646, 0.368, 0.9658, 0.368, 0.9658, 0.4, 0.9646, 0.4, 0.6695, 0.9798, 0.6683, 0.9798, 0.6683, 0.9597, 0.6695, 0.9597, 0.9797, 0.2711, 0.9785, 0.2711, 0.9785, 0.2509, 0.9797, 0.2509, 0.81, 0.9157, 0.81, 0.9359, 0.8033, 0.9359, 0.8033, 0.9157, 0.9783, 0.1256, 0.9783, 0.1054, 0.9795, 0.1054, 0.9795, 0.1256, 0.8238, 0.9913, 0.8226, 0.9913, 0.8226, 0.9857, 0.8238, 0.9857, 0.0933, 0.971, 0.09206, 0.971, 0.09206, 0.9508, 0.0933, 0.9508, 0.054, 0.9508, 0.054, 0.971, 0.05276, 0.971, 0.05276, 0.9508, 0.9781, 0.7505, 0.9793, 0.7505, 0.9793, 0.7707, 0.9781, 0.7707, 0.7226, 0.9876, 0.7214, 0.9876, 0.7214, 0.9809, 0.7226, 0.9809, 0.8925, 0.988, 0.8912, 0.988, 0.8912, 0.9814, 0.8925, 0.9814, 0.1679, 0.9902, 0.1666, 0.9902, 0.1666, 0.9845, 0.1679, 0.9845, 0.9564, 0.8268, 0.9564, 0.847, 0.9508, 0.847, 0.9508, 0.8268, 0.01968, 0.9892, 0.01843, 0.9892, 0.01843, 0.9835, 0.01968, 0.9835, 0.9777, 0.892, 0.9765, 0.892, 0.9765, 0.8854, 0.9777, 0.8854, 0.9339, 0.8434, 0.9327, 0.8434, 0.9327, 0.8367, 0.9339, 0.8367, 0.1403, 0.9461, 0.1403, 0.9663, 0.1346, 0.9663, 0.1346, 0.9461, 0.5808, 0.9728, 0.5795, 0.9728, 0.5795, 0.9527, 0.5808, 0.9527, 0.9099, 0.8233, 0.9099, 0.8434, 0.9032, 0.8434, 0.9032, 0.8233, 0.5808, 0.9893, 0.5795, 0.9893, 0.5795, 0.9836, 0.5808, 0.9836, 0.9798, 0.9285, 0.9786, 0.9285, 0.9786, 0.9084, 0.9798, 0.9084, 0.9423, 0.758, 0.9411, 0.758, 0.9411, 0.7229, 0.9423, 0.7229, 0.9415, 0.7023, 0.9403, 0.7023, 0.9403, 0.6672, 0.9415, 0.6672, 0.5228, 0.8704, 0.5228, 0.9054, 0.5161, 0.9054, 0.5161, 0.8704, 0.94, 0.157, 0.94, 0.1921, 0.9388, 0.1921, 0.9388, 0.157, 0.641, 0.9905, 0.6398, 0.9905, 0.6398, 0.9848, 0.641, 0.9848, 0.7098, 0.9364, 0.7086, 0.9364, 0.7086, 0.9013, 0.7098, 0.9013, 0.9428, 0.9084, 0.9428, 0.9435, 0.9415, 0.9435, 0.9415, 0.9084, 0.9406, 0.2432, 0.9393, 0.2432, 0.9393, 0.2081, 0.9406, 0.2081, 0.9826, 0.09431, 0.9814, 0.09431, 0.9814, 0.08764, 0.9826, 0.08764, 0.6958, 0.9869, 0.6946, 0.9869, 0.6946, 0.9802, 0.6958, 0.9802, 0.8378, 0.9913, 0.8366, 0.9913, 0.8366, 0.9857, 0.8378, 0.9857, 0.5557, 0.8704, 0.5557, 0.9054, 0.55, 0.9054, 0.55, 0.8704, 0.0793, 0.99, 0.07806, 0.99, 0.07806, 0.9843, 0.0793, 0.9843, 0.9816, 0.0437, 0.9804, 0.0437, 0.9804, 0.03702, 0.9816, 0.03702, 0.9535, 0.7116, 0.9523, 0.7116, 0.9523, 0.7049, 0.9535, 0.7049, 0.5393, 0.8704, 0.5393, 0.9054, 0.5336, 0.9054, 0.5336, 0.8704, 0.9412, 0.1054, 0.9425, 0.1054, 0.9425, 0.1405, 0.9412, 0.1405, 0.9025, 0.1622, 0.9025, 0.1973, 0.8959, 0.1973, 0.8959, 0.1622, 0.1053, 0.99, 0.1041, 0.99, 0.1041, 0.9843, 0.1053, 0.9843, 0.9387, 0.8578, 0.94, 0.8578, 0.94, 0.8928, 0.9387, 0.8928])
me_cube.materials.append(mat_walls)
me_cube.materials.append(mat_windows)
me_cube.materials.append(mat_walls2)
me_cube.use_remesh_preserve_volume = False
me_cube.use_remesh_preserve_attributes = False
me_cube.use_mirror_vertex_groups = False
me_cube.update()

# ---- objects
ob_backgroundhouse = bpy.data.objects.new('BackgroundHouse', me_cube)

# ---- transforms, parenting, visibility, modifiers, constraints
ob_backgroundhouse.location = (0.0, 0.0, 0.0)
ob_backgroundhouse.lineart.crease_threshold = 0.0

# ---- collection membership
col_collection_1.objects.link(ob_backgroundhouse)

# ---- scene / render settings (as saved in the file)
scene.frame_start = 1; scene.frame_end = 250; scene.frame_set(171)
scene.render.engine = 'BLENDER_EEVEE_NEXT'
scene.render.resolution_percentage = 50
scene.render.fps = 30
scene.render.dither_intensity = 0.0
scene.cycles.use_denoising = False
scene.cycles.samples = 128
scene.cycles.sampling_pattern = 'TABULATED_SOBOL'
scene.cycles.use_adaptive_sampling = False
scene.cycles.use_light_tree = False
scene.cycles.blur_glossy = 0.0
scene.cycles.sample_clamp_indirect = 0.0
scene.view_settings.view_transform = 'Standard'
bpy.context.view_layer.update()

# ---- added for rendering (the .blend has no active camera and no usable light): camera, sun
cam_auto = bpy.data.cameras.new('AutoCamera')
cam_auto.lens = 50.0
cam_auto.sensor_width = 36.0
cam_auto.clip_end = 1000.0
ob_auto_camera = bpy.data.objects.new('AutoCamera', cam_auto)
scene.collection.objects.link(ob_auto_camera)
ob_auto_camera.location = (22.572, -26.3771, 33.6573)
ob_auto_camera.rotation_euler = (1.09748, -7.21219e-08, 0.694738)
scene.camera = ob_auto_camera
light_auto_sun = bpy.data.lights.new('AutoSun', 'SUN')
light_auto_sun.energy = 3.0
light_auto_sun.angle = 0.0523599
ob_auto_sun = bpy.data.objects.new('AutoSun', light_auto_sun)
scene.collection.objects.link(ob_auto_sun)
ob_auto_sun.rotation_euler = (0.872665, 0.174533, 0.523599)
bpy.context.view_layer.update()
